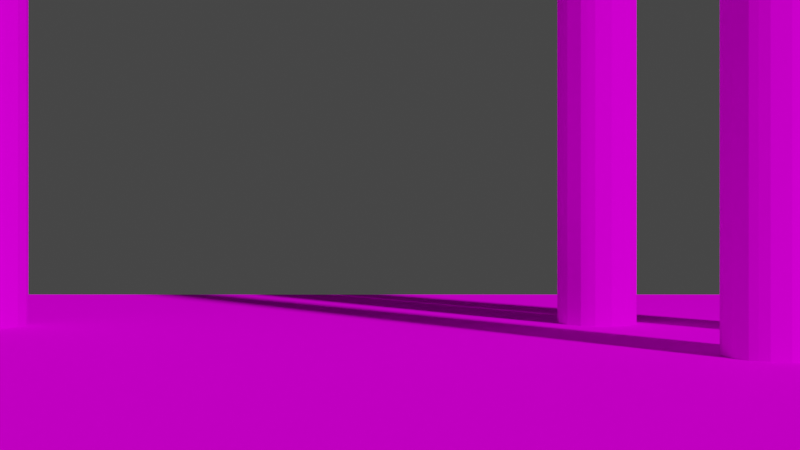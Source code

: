 # Source: SimplifiedDemonstrations1copy.blend  (saved by Blender 3.6.11; exported with 4.5.12 LTS)
import bpy
from mathutils import Matrix  # noqa: F401  (used for matrix-valued properties, if any)

bpy.ops.wm.read_factory_settings(use_empty=True)
scene = bpy.context.scene
scene.name = 'Scene'

# ---- collections
col_collection = bpy.data.collections.new('Collection'); scene.collection.children.link(col_collection)

# ---- images (referenced by path relative to the original .blend; pixels are not part of the script)
import os
ASSET_DIR = os.environ.get("B2B_ASSET_DIR", "")  # directory of the original .blend (textures are referenced by path, not embedded)
HERE = os.path.dirname(os.path.abspath(__file__))  # packed textures are extracted next to this script under _unpacked/

def load_image(name, relpath, width, height, colorspace="sRGB"):
    """Load a texture the original file referenced (path relative to the .blend, or extracted next to this script)."""
    p = next((c for c in (os.path.join(HERE, relpath), os.path.join(ASSET_DIR, relpath)) if relpath and os.path.exists(c)), "")
    if p:
        img = bpy.data.images.load(p, check_existing=True)
        img.name = name
    else:  # same state as the original file: an image datablock whose file is absent (Cycles renders it pink)
        img = bpy.data.images.new(name, width, height)
        img.source = "FILE"
        img.filepath = "//" + (relpath or name)
    img.colorspace_settings.name = colorspace
    return img
img_simplifieddemonstrations1image = load_image('SimplifiedDemonstrations1Image', 'SimplifiedDemonstrations1Image.png', 1024, 1024, 'sRGB')

# ---- materials (node trees are filled in below, after node groups)
mat_material = bpy.data.materials.new('Material')

# ---- material node trees
mat_material.use_nodes = True; mat_material.node_tree.nodes.clear()
_N = mat_material.node_tree.nodes; _L = mat_material.node_tree.links
n0 = _N.new('ShaderNodeBsdfPrincipled'); n0.name = 'Principled BSDF'; n0.location = (10, 300)
n0.distribution = 'GGX'
n0.subsurface_method = 'RANDOM_WALK_SKIN'
n0.inputs[3].default_value = 1.45
n0.inputs[13].default_value = 0.0
n0.inputs[27].default_value = (0.0, 0.0, 0.0, 1.0)
n0.inputs[28].default_value = 1.0
n1 = _N.new('ShaderNodeOutputMaterial'); n1.name = 'Material Output'; n1.location = (300, 300)
n2 = _N.new('ShaderNodeTexChecker'); n2.name = 'Checker Texture'; n2.location = (-428, 249)
n3 = _N.new('ShaderNodeTexImage'); n3.name = 'Image Texture'; n3.location = (-389, 50)
n3.image = img_simplifieddemonstrations1image
_L.new(n0.outputs[0], n1.inputs[0])
_L.new(n3.outputs[0], n0.inputs[0])
n1.is_active_output = True

# ---- world
world_world = bpy.data.worlds.new('World'); scene.world = world_world
world_world.use_nodes = True; world_world.node_tree.nodes.clear()
_N = world_world.node_tree.nodes; _L = world_world.node_tree.links
n0 = _N.new('ShaderNodeOutputWorld'); n0.name = 'World Output'; n0.location = (300, 300)
n1 = _N.new('ShaderNodeBackground'); n1.name = 'Background'; n1.location = (10, 300)
n1.inputs[0].default_value = (0.05088, 0.05088, 0.05088, 1.0)
_L.new(n1.outputs[0], n0.inputs[0])
n0.is_active_output = True
world_world.color = (0.05088, 0.05088, 0.05088)
world_world.use_sun_shadow = False
world_world.sun_shadow_jitter_overblur = 0.0

# ---- cameras
cam_regular_panoramic = bpy.data.cameras.new('regular-panoramic')
cam_regular_panoramic.sensor_fit = 'VERTICAL'
cam_regular_panoramic.lens = 59.26
cam_regular_panoramic.lens_unit = 'FOV'
cam_insect_eye_spherical_projector = bpy.data.cameras.new('insect-eye-spherical-projector')
cam_insect_eye_spherical_projector.sensor_fit = 'VERTICAL'
cam_insect_eye_spherical_projector.lens = 59.26
cam_insect_eye_spherical_projector.lens_unit = 'FOV'
cam_insect_eye_spherical_projector_ids = bpy.data.cameras.new('insect-eye-spherical-projector-ids')
cam_insect_eye_spherical_projector_ids.sensor_fit = 'VERTICAL'
cam_insect_eye_spherical_projector_ids.lens = 59.26
cam_insect_eye_spherical_projector_ids.lens_unit = 'FOV'
cam_insect_eye_fast_vector = bpy.data.cameras.new('insect-eye-fast-vector')
cam_insect_eye_fast_vector.sensor_fit = 'VERTICAL'
cam_insect_eye_fast_vector.lens = 59.26
cam_insect_eye_fast_vector.lens_unit = 'FOV'

# ---- meshes
me_cylinder_002 = bpy.data.meshes.new('Cylinder.002')
me_cylinder_002.from_pydata([(19.0, 18.63, -4.558), (19.0, 18.63, 5.123), (18.94, 18.64, -4.558), (18.94, 18.64, 5.123), (18.89, 18.66, -4.558), (18.89, 18.66, 5.123), (18.84, 18.68, -4.558), (18.84, 18.68, 5.123), (18.8, 18.71, -4.558), (18.8, 18.71, 5.123), (18.77, 18.76, -4.558), (18.77, 18.76, 5.123), (18.75, 18.8, -4.558), (18.75, 18.8, 5.123), (18.73, 18.85, -4.558), (18.73, 18.85, 5.123), (18.73, 18.91, -4.558), (18.73, 18.91, 5.123), (18.73, 18.96, -4.558), (18.73, 18.96, 5.123), (18.75, 19.01, -4.558), (18.75, 19.01, 5.123), (18.77, 19.06, -4.558), (18.77, 19.06, 5.123), (18.8, 19.1, -4.558), (18.8, 19.1, 5.123), (18.85, 19.13, -4.558), (18.85, 19.13, 5.123), (18.89, 19.16, -4.558), (18.89, 19.16, 5.123), (18.94, 19.17, -4.558), (18.94, 19.17, 5.123), (19.0, 19.18, -4.558), (19.0, 19.18, 5.123), (19.05, 19.17, -4.558), (19.05, 19.17, 5.123), (19.1, 19.16, -4.558), (19.1, 19.16, 5.123), (19.15, 19.13, -4.558), (19.15, 19.13, 5.123), (19.19, 19.1, -4.558), (19.19, 19.1, 5.123), (19.22, 19.06, -4.558), (19.22, 19.06, 5.123), (19.25, 19.01, -4.558), (19.25, 19.01, 5.123), (19.26, 18.96, -4.558), (19.26, 18.96, 5.123), (19.27, 18.91, -4.558), (19.27, 18.91, 5.123), (19.26, 18.85, -4.558), (19.26, 18.85, 5.123), (19.25, 18.8, -4.558), (19.25, 18.8, 5.123), (19.22, 18.75, -4.558), (19.22, 18.75, 5.123), (19.19, 18.71, -4.558), (19.19, 18.71, 5.123), (19.15, 18.68, -4.558), (19.15, 18.68, 5.123), (19.1, 18.66, -4.558), (19.1, 18.66, 5.123), (19.05, 18.64, -4.558), (19.05, 18.64, 5.123), (22.05, 23.03, -1.924), (10.14, 23.05, -1.924), (22.03, 11.12, -1.924), (10.12, 11.14, -1.924), (13.37, 19.41, -4.558), (13.37, 19.41, 5.123), (13.32, 19.41, -4.558), (13.32, 19.41, 5.123), (13.26, 19.43, -4.558), (13.26, 19.43, 5.123), (13.22, 19.45, -4.558), (13.22, 19.45, 5.123), (13.18, 19.49, -4.558), (13.18, 19.49, 5.123), (13.14, 19.53, -4.558), (13.14, 19.53, 5.123), (13.12, 19.57, -4.558), (13.12, 19.57, 5.123), (13.1, 19.63, -4.558), (13.1, 19.63, 5.123), (13.1, 19.68, -4.558), (13.1, 19.68, 5.123), (13.1, 19.73, -4.558), (13.1, 19.73, 5.123), (13.12, 19.78, -4.558), (13.12, 19.78, 5.123), (13.14, 19.83, -4.558), (13.14, 19.83, 5.123), (13.18, 19.87, -4.558), (13.18, 19.87, 5.123), (13.22, 19.9, -4.558), (13.22, 19.9, 5.123), (13.27, 19.93, -4.558), (13.27, 19.93, 5.123), (13.32, 19.94, -4.558), (13.32, 19.94, 5.123), (13.37, 19.95, -4.558), (13.37, 19.95, 5.123), (13.42, 19.94, -4.558), (13.42, 19.94, 5.123), (13.47, 19.93, -4.558), (13.47, 19.93, 5.123), (13.52, 19.9, -4.558), (13.52, 19.9, 5.123), (13.56, 19.87, -4.558), (13.56, 19.87, 5.123), (13.59, 19.83, -4.558), (13.59, 19.83, 5.123), (13.62, 19.78, -4.558), (13.62, 19.78, 5.123), (13.63, 19.73, -4.558), (13.63, 19.73, 5.123), (13.64, 19.68, -4.558), (13.64, 19.68, 5.123), (13.63, 19.62, -4.558), (13.63, 19.62, 5.123), (13.62, 19.57, -4.558), (13.62, 19.57, 5.123), (13.59, 19.53, -4.558), (13.59, 19.53, 5.123), (13.56, 19.49, -4.558), (13.56, 19.49, 5.123), (13.52, 19.45, -4.558), (13.52, 19.45, 5.123), (13.47, 19.43, -4.558), (13.47, 19.43, 5.123), (13.42, 19.41, -4.558), (13.42, 19.41, 5.123), (12.34, 17.69, -4.558), (12.34, 17.69, 5.123), (12.29, 17.7, -4.558), (12.29, 17.7, 5.123), (12.24, 17.71, -4.558), (12.24, 17.71, 5.123), (12.19, 17.74, -4.558), (12.19, 17.74, 5.123), (12.15, 17.77, -4.558), (12.15, 17.77, 5.123), (12.12, 17.81, -4.558), (12.12, 17.81, 5.123), (12.09, 17.86, -4.558), (12.09, 17.86, 5.123), (12.08, 17.91, -4.558), (12.08, 17.91, 5.123), (12.07, 17.96, -4.558), (12.07, 17.96, 5.123), (12.08, 18.02, -4.558), (12.08, 18.02, 5.123), (12.09, 18.07, -4.558), (12.09, 18.07, 5.123), (12.12, 18.11, -4.558), (12.12, 18.11, 5.123), (12.15, 18.16, -4.558), (12.15, 18.16, 5.123), (12.19, 18.19, -4.558), (12.19, 18.19, 5.123), (12.24, 18.21, -4.558), (12.24, 18.21, 5.123), (12.29, 18.23, -4.558), (12.29, 18.23, 5.123), (12.34, 18.23, -4.558), (12.34, 18.23, 5.123), (12.39, 18.23, -4.558), (12.39, 18.23, 5.123), (12.45, 18.21, -4.558), (12.45, 18.21, 5.123), (12.49, 18.19, -4.558), (12.49, 18.19, 5.123), (12.53, 18.16, -4.558), (12.53, 18.16, 5.123), (12.57, 18.11, -4.558), (12.57, 18.11, 5.123), (12.59, 18.07, -4.558), (12.59, 18.07, 5.123), (12.61, 18.02, -4.558), (12.61, 18.02, 5.123), (12.61, 17.96, -4.558), (12.61, 17.96, 5.123), (12.61, 17.91, -4.558), (12.61, 17.91, 5.123), (12.59, 17.86, -4.558), (12.59, 17.86, 5.123), (12.57, 17.81, -4.558), (12.57, 17.81, 5.123), (12.53, 17.77, -4.558), (12.53, 17.77, 5.123), (12.49, 17.74, -4.558), (12.49, 17.74, 5.123), (12.44, 17.71, -4.558), (12.44, 17.71, 5.123), (12.39, 17.7, -4.558), (12.39, 17.7, 5.123), (18.11, 17.66, -4.558), (18.11, 17.66, 5.123), (18.06, 17.67, -4.558), (18.06, 17.67, 5.123), (18.01, 17.68, -4.558), (18.01, 17.68, 5.123), (17.96, 17.71, -4.558), (17.96, 17.71, 5.123), (17.92, 17.74, -4.558), (17.92, 17.74, 5.123), (17.89, 17.78, -4.558), (17.89, 17.78, 5.123), (17.86, 17.83, -4.558), (17.86, 17.83, 5.123), (17.85, 17.88, -4.558), (17.85, 17.88, 5.123), (17.84, 17.93, -4.558), (17.84, 17.93, 5.123), (17.85, 17.99, -4.558), (17.85, 17.99, 5.123), (17.86, 18.04, -4.558), (17.86, 18.04, 5.123), (17.89, 18.08, -4.558), (17.89, 18.08, 5.123), (17.92, 18.13, -4.558), (17.92, 18.13, 5.123), (17.96, 18.16, -4.558), (17.96, 18.16, 5.123), (18.01, 18.18, -4.558), (18.01, 18.18, 5.123), (18.06, 18.2, -4.558), (18.06, 18.2, 5.123), (18.11, 18.2, -4.558), (18.11, 18.2, 5.123), (18.17, 18.2, -4.558), (18.17, 18.2, 5.123), (18.22, 18.18, -4.558), (18.22, 18.18, 5.123), (18.27, 18.16, -4.558), (18.27, 18.16, 5.123), (18.31, 18.12, -4.558), (18.31, 18.12, 5.123), (18.34, 18.08, -4.558), (18.34, 18.08, 5.123), (18.36, 18.04, -4.558), (18.36, 18.04, 5.123), (18.38, 17.99, -4.558), (18.38, 17.99, 5.123), (18.38, 17.93, -4.558), (18.38, 17.93, 5.123), (18.38, 17.88, -4.558), (18.38, 17.88, 5.123), (18.36, 17.83, -4.558), (18.36, 17.83, 5.123), (18.34, 17.78, -4.558), (18.34, 17.78, 5.123), (18.31, 17.74, -4.558), (18.31, 17.74, 5.123), (18.26, 17.71, -4.558), (18.26, 17.71, 5.123), (18.22, 17.68, -4.558), (18.22, 17.68, 5.123), (18.17, 17.67, -4.558), (18.17, 17.67, 5.123), (17.54, 19.62, -4.558), (17.54, 19.62, 5.123), (17.48, 19.62, -4.558), (17.48, 19.62, 5.123), (17.43, 19.64, -4.558), (17.43, 19.64, 5.123), (17.39, 19.66, -4.558), (17.39, 19.66, 5.123), (17.35, 19.7, -4.558), (17.35, 19.7, 5.123), (17.31, 19.74, -4.558), (17.31, 19.74, 5.123), (17.29, 19.78, -4.558), (17.29, 19.78, 5.123), (17.27, 19.84, -4.558), (17.27, 19.84, 5.123), (17.27, 19.89, -4.558), (17.27, 19.89, 5.123), (17.27, 19.94, -4.558), (17.27, 19.94, 5.123), (17.29, 19.99, -4.558), (17.29, 19.99, 5.123), (17.31, 20.04, -4.558), (17.31, 20.04, 5.123), (17.35, 20.08, -4.558), (17.35, 20.08, 5.123), (17.39, 20.11, -4.558), (17.39, 20.11, 5.123), (17.43, 20.14, -4.558), (17.43, 20.14, 5.123), (17.48, 20.15, -4.558), (17.48, 20.15, 5.123), (17.54, 20.16, -4.558), (17.54, 20.16, 5.123), (17.59, 20.15, -4.558), (17.59, 20.15, 5.123), (17.64, 20.14, -4.558), (17.64, 20.14, 5.123), (17.69, 20.11, -4.558), (17.69, 20.11, 5.123), (17.73, 20.08, -4.558), (17.73, 20.08, 5.123), (17.76, 20.04, -4.558), (17.76, 20.04, 5.123), (17.79, 19.99, -4.558), (17.79, 19.99, 5.123), (17.8, 19.94, -4.558), (17.8, 19.94, 5.123), (17.81, 19.89, -4.558), (17.81, 19.89, 5.123), (17.8, 19.83, -4.558), (17.8, 19.83, 5.123), (17.79, 19.78, -4.558), (17.79, 19.78, 5.123), (17.76, 19.74, -4.558), (17.76, 19.74, 5.123), (17.73, 19.7, -4.558), (17.73, 19.7, 5.123), (17.69, 19.66, -4.558), (17.69, 19.66, 5.123), (17.64, 19.64, -4.558), (17.64, 19.64, 5.123), (17.59, 19.62, -4.558), (17.59, 19.62, 5.123), (19.0, 18.63, 5.123), (18.94, 18.64, 5.123), (18.89, 18.66, 5.123), (18.84, 18.68, 5.123), (18.8, 18.71, 5.123), (18.77, 18.76, 5.123), (18.75, 18.8, 5.123), (18.73, 18.85, 5.123), (18.73, 18.91, 5.123), (18.73, 18.96, 5.123), (18.75, 19.01, 5.123), (18.77, 19.06, 5.123), (18.8, 19.1, 5.123), (18.85, 19.13, 5.123), (18.89, 19.16, 5.123), (18.94, 19.17, 5.123), (19.0, 19.18, 5.123), (19.05, 19.17, 5.123), (19.1, 19.16, 5.123), (19.15, 19.13, 5.123), (19.19, 19.1, 5.123), (19.22, 19.06, 5.123), (19.25, 19.01, 5.123), (19.26, 18.96, 5.123), (19.27, 18.91, 5.123), (19.26, 18.85, 5.123), (19.25, 18.8, 5.123), (19.22, 18.75, 5.123), (19.19, 18.71, 5.123), (19.15, 18.68, 5.123), (19.1, 18.66, 5.123), (19.05, 18.64, 5.123), (13.37, 19.41, 5.123), (13.32, 19.41, 5.123), (13.26, 19.43, 5.123), (13.22, 19.45, 5.123), (13.18, 19.49, 5.123), (13.14, 19.53, 5.123), (13.12, 19.57, 5.123), (13.1, 19.63, 5.123), (13.1, 19.68, 5.123), (13.1, 19.73, 5.123), (13.12, 19.78, 5.123), (13.14, 19.83, 5.123), (13.18, 19.87, 5.123), (13.22, 19.9, 5.123), (13.27, 19.93, 5.123), (13.32, 19.94, 5.123), (13.37, 19.95, 5.123), (13.42, 19.94, 5.123), (13.47, 19.93, 5.123), (13.52, 19.9, 5.123), (13.56, 19.87, 5.123), (13.59, 19.83, 5.123), (13.62, 19.78, 5.123), (13.63, 19.73, 5.123), (13.64, 19.68, 5.123), (13.63, 19.62, 5.123), (13.62, 19.57, 5.123), (13.59, 19.53, 5.123), (13.56, 19.49, 5.123), (13.52, 19.45, 5.123), (13.47, 19.43, 5.123), (13.42, 19.41, 5.123), (12.34, 17.69, 5.123), (12.29, 17.7, 5.123), (12.24, 17.71, 5.123), (12.19, 17.74, 5.123), (12.15, 17.77, 5.123), (12.12, 17.81, 5.123), (12.09, 17.86, 5.123), (12.08, 17.91, 5.123), (12.07, 17.96, 5.123), (12.08, 18.02, 5.123), (12.09, 18.07, 5.123), (12.12, 18.11, 5.123), (12.15, 18.16, 5.123), (12.19, 18.19, 5.123), (12.24, 18.21, 5.123), (12.29, 18.23, 5.123), (12.34, 18.23, 5.123), (12.39, 18.23, 5.123), (12.45, 18.21, 5.123), (12.49, 18.19, 5.123), (12.53, 18.16, 5.123), (12.57, 18.11, 5.123), (12.59, 18.07, 5.123), (12.61, 18.02, 5.123), (12.61, 17.96, 5.123), (12.61, 17.91, 5.123), (12.59, 17.86, 5.123), (12.57, 17.81, 5.123), (12.53, 17.77, 5.123), (12.49, 17.74, 5.123), (12.44, 17.71, 5.123), (12.39, 17.7, 5.123), (18.11, 17.66, 5.123), (18.06, 17.67, 5.123), (18.01, 17.68, 5.123), (17.96, 17.71, 5.123), (17.92, 17.74, 5.123), (17.89, 17.78, 5.123), (17.86, 17.83, 5.123), (17.85, 17.88, 5.123), (17.84, 17.93, 5.123), (17.85, 17.99, 5.123), (17.86, 18.04, 5.123), (17.89, 18.08, 5.123), (17.92, 18.13, 5.123), (17.96, 18.16, 5.123), (18.01, 18.18, 5.123), (18.06, 18.2, 5.123), (18.11, 18.2, 5.123), (18.17, 18.2, 5.123), (18.22, 18.18, 5.123), (18.27, 18.16, 5.123), (18.31, 18.12, 5.123), (18.34, 18.08, 5.123), (18.36, 18.04, 5.123), (18.38, 17.99, 5.123), (18.38, 17.93, 5.123), (18.38, 17.88, 5.123), (18.36, 17.83, 5.123), (18.34, 17.78, 5.123), (18.31, 17.74, 5.123), (18.26, 17.71, 5.123), (18.22, 17.68, 5.123), (18.17, 17.67, 5.123), (17.54, 19.62, 5.123), (17.48, 19.62, 5.123), (17.43, 19.64, 5.123), (17.39, 19.66, 5.123), (17.35, 19.7, 5.123), (17.31, 19.74, 5.123), (17.29, 19.78, 5.123), (17.27, 19.84, 5.123), (17.27, 19.89, 5.123), (17.27, 19.94, 5.123), (17.29, 19.99, 5.123), (17.31, 20.04, 5.123), (17.35, 20.08, 5.123), (17.39, 20.11, 5.123), (17.43, 20.14, 5.123), (17.48, 20.15, 5.123), (17.54, 20.16, 5.123), (17.59, 20.15, 5.123), (17.64, 20.14, 5.123), (17.69, 20.11, 5.123), (17.73, 20.08, 5.123), (17.76, 20.04, 5.123), (17.79, 19.99, 5.123), (17.8, 19.94, 5.123), (17.81, 19.89, 5.123), (17.8, 19.83, 5.123), (17.79, 19.78, 5.123), (17.76, 19.74, 5.123), (17.73, 19.7, 5.123), (17.69, 19.66, 5.123), (17.64, 19.64, 5.123), (17.59, 19.62, 5.123), (15.01, 17.74, -0.7056), (16.06, 10.81, -2.792), (16.06, 10.81, 0.324), (16.36, 10.78, -2.792), (16.36, 10.78, 0.324), (16.65, 10.69, -2.792), (16.65, 10.69, 0.324), (16.92, 10.55, -2.792), (16.92, 10.55, 0.324), (17.16, 10.35, -2.792), (17.16, 10.35, 0.324), (17.35, 10.12, -2.792), (17.35, 10.12, 0.324), (17.5, 9.846, -2.792), (17.5, 9.846, 0.324), (17.59, 9.554, -2.792), (17.59, 9.554, 0.324), (17.62, 9.25, -2.792), (17.62, 9.25, 0.324), (17.59, 8.946, -2.792), (17.59, 8.946, 0.324), (17.5, 8.654, -2.792), (17.5, 8.654, 0.324), (17.35, 8.384, -2.792), (17.35, 8.384, 0.324), (17.16, 8.148, -2.792), (17.16, 8.148, 0.324), (16.92, 7.955, -2.792), (16.92, 7.955, 0.324), (16.65, 7.811, -2.792), (16.65, 7.811, 0.324), (16.36, 7.722, -2.792), (16.36, 7.722, 0.324), (16.06, 7.692, -2.792), (16.06, 7.692, 0.324), (15.75, 7.722, -2.792), (15.75, 7.722, 0.324), (15.46, 7.811, -2.792), (15.46, 7.811, 0.324), (15.19, 7.955, -2.792), (15.19, 7.955, 0.324), (14.96, 8.148, -2.792), (14.96, 8.148, 0.324), (14.76, 8.384, -2.792), (14.76, 8.384, 0.324), (14.62, 8.654, -2.792), (14.62, 8.654, 0.324), (14.53, 8.946, -2.792), (14.53, 8.946, 0.324), (14.5, 9.25, -2.792), (14.5, 9.25, 0.324), (14.53, 9.554, -2.792), (14.53, 9.554, 0.324), (14.62, 9.846, -2.792), (14.62, 9.846, 0.324), (14.76, 10.12, -2.792), (14.76, 10.12, 0.324), (14.96, 10.35, -2.792), (14.96, 10.35, 0.324), (15.19, 10.55, -2.792), (15.19, 10.55, 0.324), (15.46, 10.69, -2.792), (15.46, 10.69, 0.324), (15.75, 10.78, -2.792), (15.75, 10.78, 0.324)], [], [(0, 1, 3, 2), (2, 3, 5, 4), (4, 5, 7, 6), (6, 7, 9, 8), (8, 9, 11, 10), (10, 11, 13, 12), (12, 13, 15, 14), (14, 15, 17, 16), (16, 17, 19, 18), (18, 19, 21, 20), (20, 21, 23, 22), (22, 23, 25, 24), (24, 25, 27, 26), (26, 27, 29, 28), (28, 29, 31, 30), (30, 31, 33, 32), (32, 33, 35, 34), (34, 35, 37, 36), (36, 37, 39, 38), (38, 39, 41, 40), (40, 41, 43, 42), (42, 43, 45, 44), (44, 45, 47, 46), (46, 47, 49, 48), (48, 49, 51, 50), (50, 51, 53, 52), (52, 53, 55, 54), (54, 55, 57, 56), (56, 57, 59, 58), (58, 59, 61, 60), (60, 61, 63, 62), (62, 63, 1, 0), (0, 2, 4, 6, 8, 10, 12, 14, 16, 18, 20, 22, 24, 26, 28, 30, 32, 34, 36, 38, 40, 42, 44, 46, 48, 50, 52, 54, 56, 58, 60, 62), (64, 65, 67, 66), (68, 69, 71, 70), (70, 71, 73, 72), (72, 73, 75, 74), (74, 75, 77, 76), (76, 77, 79, 78), (78, 79, 81, 80), (80, 81, 83, 82), (82, 83, 85, 84), (84, 85, 87, 86), (86, 87, 89, 88), (88, 89, 91, 90), (90, 91, 93, 92), (92, 93, 95, 94), (94, 95, 97, 96), (96, 97, 99, 98), (98, 99, 101, 100), (100, 101, 103, 102), (102, 103, 105, 104), (104, 105, 107, 106), (106, 107, 109, 108), (108, 109, 111, 110), (110, 111, 113, 112), (112, 113, 115, 114), (114, 115, 117, 116), (116, 117, 119, 118), (118, 119, 121, 120), (120, 121, 123, 122), (122, 123, 125, 124), (124, 125, 127, 126), (126, 127, 129, 128), (128, 129, 131, 130), (130, 131, 69, 68), (68, 70, 72, 74, 76, 78, 80, 82, 84, 86, 88, 90, 92, 94, 96, 98, 100, 102, 104, 106, 108, 110, 112, 114, 116, 118, 120, 122, 124, 126, 128, 130), (132, 133, 135, 134), (134, 135, 137, 136), (136, 137, 139, 138), (138, 139, 141, 140), (140, 141, 143, 142), (142, 143, 145, 144), (144, 145, 147, 146), (146, 147, 149, 148), (148, 149, 151, 150), (150, 151, 153, 152), (152, 153, 155, 154), (154, 155, 157, 156), (156, 157, 159, 158), (158, 159, 161, 160), (160, 161, 163, 162), (162, 163, 165, 164), (164, 165, 167, 166), (166, 167, 169, 168), (168, 169, 171, 170), (170, 171, 173, 172), (172, 173, 175, 174), (174, 175, 177, 176), (176, 177, 179, 178), (178, 179, 181, 180), (180, 181, 183, 182), (182, 183, 185, 184), (184, 185, 187, 186), (186, 187, 189, 188), (188, 189, 191, 190), (190, 191, 193, 192), (192, 193, 195, 194), (194, 195, 133, 132), (132, 134, 136, 138, 140, 142, 144, 146, 148, 150, 152, 154, 156, 158, 160, 162, 164, 166, 168, 170, 172, 174, 176, 178, 180, 182, 184, 186, 188, 190, 192, 194), (196, 197, 199, 198), (198, 199, 201, 200), (200, 201, 203, 202), (202, 203, 205, 204), (204, 205, 207, 206), (206, 207, 209, 208), (208, 209, 211, 210), (210, 211, 213, 212), (212, 213, 215, 214), (214, 215, 217, 216), (216, 217, 219, 218), (218, 219, 221, 220), (220, 221, 223, 222), (222, 223, 225, 224), (224, 225, 227, 226), (226, 227, 229, 228), (228, 229, 231, 230), (230, 231, 233, 232), (232, 233, 235, 234), (234, 235, 237, 236), (236, 237, 239, 238), (238, 239, 241, 240), (240, 241, 243, 242), (242, 243, 245, 244), (244, 245, 247, 246), (246, 247, 249, 248), (248, 249, 251, 250), (250, 251, 253, 252), (252, 253, 255, 254), (254, 255, 257, 256), (256, 257, 259, 258), (258, 259, 197, 196), (196, 198, 200, 202, 204, 206, 208, 210, 212, 214, 216, 218, 220, 222, 224, 226, 228, 230, 232, 234, 236, 238, 240, 242, 244, 246, 248, 250, 252, 254, 256, 258), (260, 261, 263, 262), (262, 263, 265, 264), (264, 265, 267, 266), (266, 267, 269, 268), (268, 269, 271, 270), (270, 271, 273, 272), (272, 273, 275, 274), (274, 275, 277, 276), (276, 277, 279, 278), (278, 279, 281, 280), (280, 281, 283, 282), (282, 283, 285, 284), (284, 285, 287, 286), (286, 287, 289, 288), (288, 289, 291, 290), (290, 291, 293, 292), (292, 293, 295, 294), (294, 295, 297, 296), (296, 297, 299, 298), (298, 299, 301, 300), (300, 301, 303, 302), (302, 303, 305, 304), (304, 305, 307, 306), (306, 307, 309, 308), (308, 309, 311, 310), (310, 311, 313, 312), (312, 313, 315, 314), (314, 315, 317, 316), (316, 317, 319, 318), (318, 319, 321, 320), (320, 321, 323, 322), (322, 323, 261, 260), (260, 262, 264, 266, 268, 270, 272, 274, 276, 278, 280, 282, 284, 286, 288, 290, 292, 294, 296, 298, 300, 302, 304, 306, 308, 310, 312, 314, 316, 318, 320, 322), (325, 324, 355, 354, 353, 352, 351, 350, 349, 348, 347, 346, 345, 344, 343, 342, 341, 340, 339, 338, 337, 336, 335, 334, 333, 332, 331, 330, 329, 328, 327, 326), (357, 356, 387, 386, 385, 384, 383, 382, 381, 380, 379, 378, 377, 376, 375, 374, 373, 372, 371, 370, 369, 368, 367, 366, 365, 364, 363, 362, 361, 360, 359, 358), (389, 388, 419, 418, 417, 416, 415, 414, 413, 412, 411, 410, 409, 408, 407, 406, 405, 404, 403, 402, 401, 400, 399, 398, 397, 396, 395, 394, 393, 392, 391, 390), (421, 420, 451, 450, 449, 448, 447, 446, 445, 444, 443, 442, 441, 440, 439, 438, 437, 436, 435, 434, 433, 432, 431, 430, 429, 428, 427, 426, 425, 424, 423, 422), (453, 452, 483, 482, 481, 480, 479, 478, 477, 476, 475, 474, 473, 472, 471, 470, 469, 468, 467, 466, 465, 464, 463, 462, 461, 460, 459, 458, 457, 456, 455, 454), (485, 486, 488, 487), (487, 488, 490, 489), (489, 490, 492, 491), (491, 492, 494, 493), (493, 494, 496, 495), (495, 496, 498, 497), (497, 498, 500, 499), (499, 500, 502, 501), (501, 502, 504, 503), (503, 504, 506, 505), (505, 506, 508, 507), (507, 508, 510, 509), (509, 510, 512, 511), (511, 512, 514, 513), (513, 514, 516, 515), (515, 516, 518, 517), (517, 518, 520, 519), (519, 520, 522, 521), (521, 522, 524, 523), (523, 524, 526, 525), (525, 526, 528, 527), (527, 528, 530, 529), (529, 530, 532, 531), (531, 532, 534, 533), (533, 534, 536, 535), (535, 536, 538, 537), (537, 538, 540, 539), (539, 540, 542, 541), (541, 542, 544, 543), (543, 544, 546, 545), (488, 486, 548, 546, 544, 542, 540, 538, 536, 534, 532, 530, 528, 526, 524, 522, 520, 518, 516, 514, 512, 510, 508, 506, 504, 502, 500, 498, 496, 494, 492, 490), (545, 546, 548, 547), (547, 548, 486, 485), (485, 487, 489, 491, 493, 495, 497, 499, 501, 503, 505, 507, 509, 511, 513, 515, 517, 519, 521, 523, 525, 527, 529, 531, 533, 535, 537, 539, 541, 543, 545, 547)])
_uv = me_cylinder_002.uv_layers.new(name='UVMap')
_uv.uv.foreach_set('vector', [0.3583, 0.3404, 0.3583, 0.6425, 0.3478, 0.6425, 0.3478, 0.3404, 0.3478, 0.3404, 0.3478, 0.6425, 0.3378, 0.6425, 0.3378, 0.3404, 0.3378, 0.3404, 0.3378, 0.6425, 0.3289, 0.6425, 0.3289, 0.3404, 0.3289, 0.3404, 0.3289, 0.6425, 0.3213, 0.6425, 0.3213, 0.3404, 0.3185, 0.01277, 0.3185, 0.3148, 0.3109, 0.3148, 0.3109, 0.01277, 0.3109, 0.01277, 0.3109, 0.3148, 0.302, 0.3148, 0.302, 0.01277, 0.302, 0.01277, 0.302, 0.3148, 0.292, 0.3148, 0.292, 0.01277, 0.292, 0.01277, 0.292, 0.3148, 0.2815, 0.3148, 0.2815, 0.01277, 0.2815, 0.01277, 0.2815, 0.3148, 0.2707, 0.3148, 0.2707, 0.01277, 0.2707, 0.01277, 0.2707, 0.3148, 0.2602, 0.3148, 0.2602, 0.01277, 0.2602, 0.01277, 0.2602, 0.3148, 0.2502, 0.3148, 0.2502, 0.01277, 0.2502, 0.01277, 0.2502, 0.3148, 0.2413, 0.3148, 0.2413, 0.01277, 0.2413, 0.01277, 0.2413, 0.3148, 0.2336, 0.3148, 0.2336, 0.01277, 0.5014, 0.3404, 0.5014, 0.6425, 0.4924, 0.6425, 0.4924, 0.3404, 0.4924, 0.3404, 0.4924, 0.6425, 0.4825, 0.6425, 0.4825, 0.3404, 0.4825, 0.3404, 0.4825, 0.6425, 0.4719, 0.6425, 0.4719, 0.3404, 0.4719, 0.3404, 0.4719, 0.6425, 0.4611, 0.6425, 0.4611, 0.3404, 0.4611, 0.3404, 0.4611, 0.6425, 0.4506, 0.6425, 0.4506, 0.3404, 0.4506, 0.3404, 0.4506, 0.6425, 0.4406, 0.6425, 0.4406, 0.3404, 0.4406, 0.3404, 0.4406, 0.6425, 0.4317, 0.6425, 0.4317, 0.3404, 0.4317, 0.3404, 0.4317, 0.6425, 0.4241, 0.6425, 0.4241, 0.3404, 0.9355, 0.01277, 0.9355, 0.3148, 0.9266, 0.3148, 0.9266, 0.01277, 0.9266, 0.01277, 0.9266, 0.3148, 0.9166, 0.3148, 0.9166, 0.01277, 0.9166, 0.01277, 0.9166, 0.3148, 0.9061, 0.3148, 0.9061, 0.01277, 0.9061, 0.01277, 0.9061, 0.3148, 0.8953, 0.3148, 0.8953, 0.01277, 0.8953, 0.01277, 0.8953, 0.3148, 0.8847, 0.3148, 0.8847, 0.01277, 0.8847, 0.01277, 0.8847, 0.3148, 0.8748, 0.3148, 0.8748, 0.01277, 0.8748, 0.01277, 0.8748, 0.3148, 0.8658, 0.3148, 0.8658, 0.01277, 0.3985, 0.3404, 0.3985, 0.6425, 0.3896, 0.6425, 0.3896, 0.3404, 0.3896, 0.3404, 0.3896, 0.6425, 0.3796, 0.6425, 0.3796, 0.3404, 0.3796, 0.3404, 0.3796, 0.6425, 0.3691, 0.6425, 0.3691, 0.3404, 0.3691, 0.3404, 0.3691, 0.6425, 0.3583, 0.6425, 0.3583, 0.3404, 0.4734, 0.8521, 0.4755, 0.8415, 0.4796, 0.8316, 0.4856, 0.8226, 0.4932, 0.815, 0.5022, 0.8091, 0.5121, 0.8049, 0.5227, 0.8028, 0.5334, 0.8028, 0.544, 0.8049, 0.5539, 0.8091, 0.5629, 0.815, 0.5705, 0.8226, 0.5765, 0.8316, 0.5806, 0.8415, 0.5827, 0.8521, 0.5827, 0.8629, 0.5806, 0.8734, 0.5765, 0.8834, 0.5705, 0.8923, 0.5629, 0.8999, 0.5539, 0.9059, 0.544, 0.91, 0.5334, 0.9121, 0.5227, 0.9121, 0.5121, 0.91, 0.5022, 0.9059, 0.4932, 0.8999, 0.4856, 0.8923, 0.4796, 0.8834, 0.4755, 0.8734, 0.4734, 0.8629, 0.313, 0.7778, 0.2032, 0.7778, 0.2032, 0.668, 0.313, 0.668, 0.1527, 0.3404, 0.1527, 0.6425, 0.1421, 0.6425, 0.1421, 0.3404, 0.1421, 0.3404, 0.1421, 0.6425, 0.1322, 0.6425, 0.1322, 0.3404, 0.1322, 0.3404, 0.1322, 0.6425, 0.1232, 0.6425, 0.1232, 0.3404, 0.1232, 0.3404, 0.1232, 0.6425, 0.1156, 0.6425, 0.1156, 0.3404, 0.2081, 0.01277, 0.2081, 0.3148, 0.2005, 0.3148, 0.2005, 0.01277, 0.2005, 0.01277, 0.2005, 0.3148, 0.1915, 0.3148, 0.1915, 0.01277, 0.1915, 0.01277, 0.1915, 0.3148, 0.1816, 0.3148, 0.1816, 0.01277, 0.1816, 0.01277, 0.1816, 0.3148, 0.171, 0.3148, 0.171, 0.01277, 0.171, 0.01277, 0.171, 0.3148, 0.1603, 0.3148, 0.1603, 0.01277, 0.1603, 0.01277, 0.1603, 0.3148, 0.1497, 0.3148, 0.1497, 0.01277, 0.1497, 0.01277, 0.1497, 0.3148, 0.1398, 0.3148, 0.1398, 0.01277, 0.1398, 0.01277, 0.1398, 0.3148, 0.1308, 0.3148, 0.1308, 0.01277, 0.1308, 0.01277, 0.1308, 0.3148, 0.1232, 0.3148, 0.1232, 0.01277, 0.2957, 0.3404, 0.2957, 0.6425, 0.2868, 0.6425, 0.2868, 0.3404, 0.2868, 0.3404, 0.2868, 0.6425, 0.2768, 0.6425, 0.2768, 0.3404, 0.2768, 0.3404, 0.2768, 0.6425, 0.2663, 0.6425, 0.2663, 0.3404, 0.2663, 0.3404, 0.2663, 0.6425, 0.2555, 0.6425, 0.2555, 0.3404, 0.2555, 0.3404, 0.2555, 0.6425, 0.2449, 0.6425, 0.2449, 0.3404, 0.2449, 0.3404, 0.2449, 0.6425, 0.235, 0.6425, 0.235, 0.3404, 0.235, 0.3404, 0.235, 0.6425, 0.226, 0.6425, 0.226, 0.3404, 0.226, 0.3404, 0.226, 0.6425, 0.2184, 0.6425, 0.2184, 0.3404, 0.9051, 0.3404, 0.9051, 0.6425, 0.8961, 0.6425, 0.8961, 0.3404, 0.8961, 0.3404, 0.8961, 0.6425, 0.8862, 0.6425, 0.8862, 0.3404, 0.8862, 0.3404, 0.8862, 0.6425, 0.8756, 0.6425, 0.8756, 0.3404, 0.8756, 0.3404, 0.8756, 0.6425, 0.8648, 0.6425, 0.8648, 0.3404, 0.8648, 0.3404, 0.8648, 0.6425, 0.8543, 0.6425, 0.8543, 0.3404, 0.8543, 0.3404, 0.8543, 0.6425, 0.8443, 0.6425, 0.8443, 0.3404, 0.8443, 0.3404, 0.8443, 0.6425, 0.8354, 0.6425, 0.8354, 0.3404, 0.1929, 0.3404, 0.1929, 0.6425, 0.1839, 0.6425, 0.1839, 0.3404, 0.1839, 0.3404, 0.1839, 0.6425, 0.174, 0.6425, 0.174, 0.3404, 0.174, 0.3404, 0.174, 0.6425, 0.1634, 0.6425, 0.1634, 0.3404, 0.1634, 0.3404, 0.1634, 0.6425, 0.1527, 0.6425, 0.1527, 0.3404, 0.7431, 0.7173, 0.7452, 0.7067, 0.7493, 0.6968, 0.7553, 0.6878, 0.7629, 0.6802, 0.7719, 0.6742, 0.7818, 0.6701, 0.7924, 0.668, 0.8031, 0.668, 0.8137, 0.6701, 0.8236, 0.6742, 0.8326, 0.6802, 0.8402, 0.6878, 0.8462, 0.6968, 0.8503, 0.7067, 0.8524, 0.7173, 0.8524, 0.728, 0.8503, 0.7386, 0.8462, 0.7485, 0.8402, 0.7575, 0.8326, 0.7651, 0.8236, 0.7711, 0.8137, 0.7752, 0.8031, 0.7773, 0.7924, 0.7773, 0.7818, 0.7752, 0.7719, 0.7711, 0.7629, 0.7651, 0.7553, 0.7575, 0.7493, 0.7485, 0.7452, 0.7386, 0.7431, 0.728, 0.602, 0.01277, 0.602, 0.3148, 0.5915, 0.3148, 0.5915, 0.01277, 0.5915, 0.01277, 0.5915, 0.3148, 0.5815, 0.3148, 0.5815, 0.01277, 0.5815, 0.01277, 0.5815, 0.3148, 0.5726, 0.3148, 0.5726, 0.01277, 0.5726, 0.01277, 0.5726, 0.3148, 0.565, 0.3148, 0.565, 0.01277, 0.09767, 0.01277, 0.09767, 0.3148, 0.09006, 0.3148, 0.09006, 0.01277, 0.09006, 0.01277, 0.09006, 0.3148, 0.08111, 0.3148, 0.08111, 0.01277, 0.08111, 0.01277, 0.08111, 0.3148, 0.07116, 0.3148, 0.07116, 0.01277, 0.07116, 0.01277, 0.07116, 0.3148, 0.0606, 0.3148, 0.0606, 0.01277, 0.0606, 0.01277, 0.0606, 0.3148, 0.04984, 0.3148, 0.04984, 0.01277, 0.04984, 0.01277, 0.04984, 0.3148, 0.03928, 0.3148, 0.03928, 0.01277, 0.03928, 0.01277, 0.03928, 0.3148, 0.02933, 0.3148, 0.02933, 0.01277, 0.02933, 0.01277, 0.02933, 0.3148, 0.02038, 0.3148, 0.02038, 0.01277, 0.02038, 0.01277, 0.02038, 0.3148, 0.01277, 0.3148, 0.01277, 0.01277, 0.09006, 0.3404, 0.09006, 0.6425, 0.08111, 0.6425, 0.08111, 0.3404, 0.08111, 0.3404, 0.08111, 0.6425, 0.07116, 0.6425, 0.07116, 0.3404, 0.07116, 0.3404, 0.07116, 0.6425, 0.0606, 0.6425, 0.0606, 0.3404, 0.0606, 0.3404, 0.0606, 0.6425, 0.04984, 0.6425, 0.04984, 0.3404, 0.04984, 0.3404, 0.04984, 0.6425, 0.03928, 0.6425, 0.03928, 0.3404, 0.03928, 0.3404, 0.03928, 0.6425, 0.02933, 0.6425, 0.02933, 0.3404, 0.02933, 0.3404, 0.02933, 0.6425, 0.02038, 0.6425, 0.02038, 0.3404, 0.02038, 0.3404, 0.02038, 0.6425, 0.01277, 0.6425, 0.01277, 0.3404, 0.8403, 0.01277, 0.8403, 0.3148, 0.8313, 0.3148, 0.8313, 0.01277, 0.8313, 0.01277, 0.8313, 0.3148, 0.8214, 0.3148, 0.8214, 0.01277, 0.8214, 0.01277, 0.8214, 0.3148, 0.8108, 0.3148, 0.8108, 0.01277, 0.8108, 0.01277, 0.8108, 0.3148, 0.8001, 0.3148, 0.8001, 0.01277, 0.8001, 0.01277, 0.8001, 0.3148, 0.7895, 0.3148, 0.7895, 0.01277, 0.7895, 0.01277, 0.7895, 0.3148, 0.7796, 0.3148, 0.7796, 0.01277, 0.7796, 0.01277, 0.7796, 0.3148, 0.7706, 0.3148, 0.7706, 0.01277, 0.6423, 0.01277, 0.6423, 0.3148, 0.6333, 0.3148, 0.6333, 0.01277, 0.6333, 0.01277, 0.6333, 0.3148, 0.6234, 0.3148, 0.6234, 0.01277, 0.6234, 0.01277, 0.6234, 0.3148, 0.6128, 0.3148, 0.6128, 0.01277, 0.6128, 0.01277, 0.6128, 0.3148, 0.602, 0.3148, 0.602, 0.01277, 0.4734, 0.7173, 0.4755, 0.7067, 0.4796, 0.6968, 0.4856, 0.6878, 0.4932, 0.6802, 0.5022, 0.6742, 0.5121, 0.6701, 0.5227, 0.668, 0.5334, 0.668, 0.544, 0.6701, 0.5539, 0.6742, 0.5629, 0.6802, 0.5705, 0.6878, 0.5765, 0.6968, 0.5806, 0.7067, 0.5827, 0.7173, 0.5827, 0.728, 0.5806, 0.7386, 0.5765, 0.7485, 0.5705, 0.7575, 0.5629, 0.7651, 0.5539, 0.7711, 0.544, 0.7752, 0.5334, 0.7773, 0.5227, 0.7773, 0.5121, 0.7752, 0.5022, 0.7711, 0.4932, 0.7651, 0.4856, 0.7575, 0.4796, 0.7485, 0.4755, 0.7386, 0.4734, 0.728, 0.564, 0.3404, 0.564, 0.6425, 0.5534, 0.6425, 0.5534, 0.3404, 0.5534, 0.3404, 0.5534, 0.6425, 0.5435, 0.6425, 0.5435, 0.3404, 0.5435, 0.3404, 0.5435, 0.6425, 0.5345, 0.6425, 0.5345, 0.3404, 0.5345, 0.3404, 0.5345, 0.6425, 0.5269, 0.6425, 0.5269, 0.3404, 0.429, 0.01277, 0.429, 0.3148, 0.4214, 0.3148, 0.4214, 0.01277, 0.4214, 0.01277, 0.4214, 0.3148, 0.4124, 0.3148, 0.4124, 0.01277, 0.4124, 0.01277, 0.4124, 0.3148, 0.4025, 0.3148, 0.4025, 0.01277, 0.4025, 0.01277, 0.4025, 0.3148, 0.3919, 0.3148, 0.3919, 0.01277, 0.3919, 0.01277, 0.3919, 0.3148, 0.3812, 0.3148, 0.3812, 0.01277, 0.3812, 0.01277, 0.3812, 0.3148, 0.3706, 0.3148, 0.3706, 0.01277, 0.3706, 0.01277, 0.3706, 0.3148, 0.3607, 0.3148, 0.3607, 0.01277, 0.3607, 0.01277, 0.3607, 0.3148, 0.3517, 0.3148, 0.3517, 0.01277, 0.3517, 0.01277, 0.3517, 0.3148, 0.3441, 0.3148, 0.3441, 0.01277, 0.707, 0.3404, 0.707, 0.6425, 0.6981, 0.6425, 0.6981, 0.3404, 0.6981, 0.3404, 0.6981, 0.6425, 0.6881, 0.6425, 0.6881, 0.3404, 0.6881, 0.3404, 0.6881, 0.6425, 0.6776, 0.6425, 0.6776, 0.3404, 0.6776, 0.3404, 0.6776, 0.6425, 0.6668, 0.6425, 0.6668, 0.3404, 0.6668, 0.3404, 0.6668, 0.6425, 0.6562, 0.6425, 0.6562, 0.3404, 0.6562, 0.3404, 0.6562, 0.6425, 0.6463, 0.6425, 0.6463, 0.3404, 0.6463, 0.3404, 0.6463, 0.6425, 0.6373, 0.6425, 0.6373, 0.3404, 0.6373, 0.3404, 0.6373, 0.6425, 0.6297, 0.6425, 0.6297, 0.3404, 0.08244, 0.668, 0.08244, 0.9701, 0.07349, 0.9701, 0.07349, 0.668, 0.07349, 0.668, 0.07349, 0.9701, 0.06355, 0.9701, 0.06355, 0.668, 0.06355, 0.668, 0.06355, 0.9701, 0.05299, 0.9701, 0.05299, 0.668, 0.05299, 0.668, 0.05299, 0.9701, 0.04223, 0.9701, 0.04223, 0.668, 0.04223, 0.668, 0.04223, 0.9701, 0.03167, 0.9701, 0.03167, 0.668, 0.03167, 0.668, 0.03167, 0.9701, 0.02172, 0.9701, 0.02172, 0.668, 0.02172, 0.668, 0.02172, 0.9701, 0.01277, 0.9701, 0.01277, 0.668, 0.6042, 0.3404, 0.6042, 0.6425, 0.5952, 0.6425, 0.5952, 0.3404, 0.5952, 0.3404, 0.5952, 0.6425, 0.5853, 0.6425, 0.5853, 0.3404, 0.5853, 0.3404, 0.5853, 0.6425, 0.5747, 0.6425, 0.5747, 0.3404, 0.5747, 0.3404, 0.5747, 0.6425, 0.564, 0.6425, 0.564, 0.3404, 0.7431, 0.8521, 0.7452, 0.8415, 0.7493, 0.8316, 0.7553, 0.8226, 0.7629, 0.815, 0.7719, 0.8091, 0.7818, 0.8049, 0.7924, 0.8028, 0.8031, 0.8028, 0.8137, 0.8049, 0.8236, 0.8091, 0.8326, 0.815, 0.8402, 0.8226, 0.8462, 0.8316, 0.8503, 0.8415, 0.8524, 0.8521, 0.8524, 0.8629, 0.8503, 0.8734, 0.8462, 0.8834, 0.8402, 0.8923, 0.8326, 0.8999, 0.8236, 0.9059, 0.8137, 0.91, 0.8031, 0.9121, 0.7924, 0.9121, 0.7818, 0.91, 0.7719, 0.9059, 0.7629, 0.8999, 0.7553, 0.8923, 0.7493, 0.8834, 0.7452, 0.8734, 0.7431, 0.8629, 0.7049, 0.01277, 0.7049, 0.3148, 0.6943, 0.3148, 0.6943, 0.01277, 0.6943, 0.01277, 0.6943, 0.3148, 0.6844, 0.3148, 0.6844, 0.01277, 0.6844, 0.01277, 0.6844, 0.3148, 0.6754, 0.3148, 0.6754, 0.01277, 0.6754, 0.01277, 0.6754, 0.3148, 0.6678, 0.3148, 0.6678, 0.01277, 0.5394, 0.01277, 0.5394, 0.3148, 0.5318, 0.3148, 0.5318, 0.01277, 0.5318, 0.01277, 0.5318, 0.3148, 0.5229, 0.3148, 0.5229, 0.01277, 0.5229, 0.01277, 0.5229, 0.3148, 0.5129, 0.3148, 0.5129, 0.01277, 0.5129, 0.01277, 0.5129, 0.3148, 0.5024, 0.3148, 0.5024, 0.01277, 0.5024, 0.01277, 0.5024, 0.3148, 0.4916, 0.3148, 0.4916, 0.01277, 0.4916, 0.01277, 0.4916, 0.3148, 0.481, 0.3148, 0.481, 0.01277, 0.481, 0.01277, 0.481, 0.3148, 0.4711, 0.3148, 0.4711, 0.01277, 0.4711, 0.01277, 0.4711, 0.3148, 0.4621, 0.3148, 0.4621, 0.01277, 0.4621, 0.01277, 0.4621, 0.3148, 0.4545, 0.3148, 0.4545, 0.01277, 0.8098, 0.3404, 0.8098, 0.6425, 0.8009, 0.6425, 0.8009, 0.3404, 0.8009, 0.3404, 0.8009, 0.6425, 0.791, 0.6425, 0.791, 0.3404, 0.791, 0.3404, 0.791, 0.6425, 0.7804, 0.6425, 0.7804, 0.3404, 0.7804, 0.3404, 0.7804, 0.6425, 0.7696, 0.6425, 0.7696, 0.3404, 0.7696, 0.3404, 0.7696, 0.6425, 0.7591, 0.6425, 0.7591, 0.3404, 0.7591, 0.3404, 0.7591, 0.6425, 0.7491, 0.6425, 0.7491, 0.3404, 0.7491, 0.3404, 0.7491, 0.6425, 0.7402, 0.6425, 0.7402, 0.3404, 0.7402, 0.3404, 0.7402, 0.6425, 0.7326, 0.6425, 0.7326, 0.3404, 0.1777, 0.668, 0.1777, 0.9701, 0.1687, 0.9701, 0.1687, 0.668, 0.1687, 0.668, 0.1687, 0.9701, 0.1588, 0.9701, 0.1588, 0.668, 0.1588, 0.668, 0.1588, 0.9701, 0.1482, 0.9701, 0.1482, 0.668, 0.1482, 0.668, 0.1482, 0.9701, 0.1374, 0.9701, 0.1374, 0.668, 0.1374, 0.668, 0.1374, 0.9701, 0.1269, 0.9701, 0.1269, 0.668, 0.1269, 0.668, 0.1269, 0.9701, 0.1169, 0.9701, 0.1169, 0.668, 0.1169, 0.668, 0.1169, 0.9701, 0.108, 0.9701, 0.108, 0.668, 0.7451, 0.01277, 0.7451, 0.3148, 0.7361, 0.3148, 0.7361, 0.01277, 0.7361, 0.01277, 0.7361, 0.3148, 0.7262, 0.3148, 0.7262, 0.01277, 0.7262, 0.01277, 0.7262, 0.3148, 0.7156, 0.3148, 0.7156, 0.01277, 0.7156, 0.01277, 0.7156, 0.3148, 0.7049, 0.3148, 0.7049, 0.01277, 0.8779, 0.7173, 0.88, 0.7067, 0.8842, 0.6968, 0.8901, 0.6878, 0.8977, 0.6802, 0.9067, 0.6742, 0.9166, 0.6701, 0.9272, 0.668, 0.938, 0.668, 0.9485, 0.6701, 0.9585, 0.6742, 0.9674, 0.6802, 0.975, 0.6878, 0.981, 0.6968, 0.9851, 0.7067, 0.9872, 0.7173, 0.9872, 0.728, 0.9851, 0.7386, 0.981, 0.7485, 0.975, 0.7575, 0.9674, 0.7651, 0.9585, 0.7711, 0.9485, 0.7752, 0.938, 0.7773, 0.9272, 0.7773, 0.9166, 0.7752, 0.9067, 0.7711, 0.8977, 0.7651, 0.8901, 0.7575, 0.8842, 0.7485, 0.88, 0.7386, 0.8779, 0.728, 0.3386, 0.8629, 0.3386, 0.8521, 0.3407, 0.8415, 0.3448, 0.8316, 0.3508, 0.8226, 0.3584, 0.815, 0.3673, 0.8091, 0.3773, 0.8049, 0.3878, 0.8028, 0.3986, 0.8028, 0.4092, 0.8049, 0.4191, 0.8091, 0.4281, 0.815, 0.4357, 0.8226, 0.4416, 0.8316, 0.4458, 0.8415, 0.4479, 0.8521, 0.4479, 0.8629, 0.4458, 0.8734, 0.4416, 0.8834, 0.4357, 0.8923, 0.4281, 0.8999, 0.4191, 0.9059, 0.4092, 0.91, 0.3986, 0.9121, 0.3878, 0.9121, 0.3773, 0.91, 0.3673, 0.9059, 0.3584, 0.8999, 0.3508, 0.8923, 0.3448, 0.8834, 0.3407, 0.8734, 0.6083, 0.728, 0.6083, 0.7173, 0.6104, 0.7067, 0.6145, 0.6968, 0.6205, 0.6878, 0.6281, 0.6802, 0.637, 0.6742, 0.647, 0.6701, 0.6575, 0.668, 0.6683, 0.668, 0.6788, 0.6701, 0.6888, 0.6742, 0.6977, 0.6802, 0.7053, 0.6878, 0.7113, 0.6968, 0.7154, 0.7067, 0.7175, 0.7173, 0.7175, 0.728, 0.7154, 0.7386, 0.7113, 0.7485, 0.7053, 0.7575, 0.6977, 0.7651, 0.6888, 0.7711, 0.6788, 0.7752, 0.6683, 0.7773, 0.6575, 0.7773, 0.647, 0.7752, 0.637, 0.7711, 0.6281, 0.7651, 0.6205, 0.7575, 0.6145, 0.7485, 0.6104, 0.7386, 0.3386, 0.728, 0.3386, 0.7173, 0.3407, 0.7067, 0.3448, 0.6968, 0.3508, 0.6878, 0.3584, 0.6802, 0.3673, 0.6742, 0.3773, 0.6701, 0.3878, 0.668, 0.3986, 0.668, 0.4092, 0.6701, 0.4191, 0.6742, 0.4281, 0.6802, 0.4357, 0.6878, 0.4416, 0.6968, 0.4458, 0.7067, 0.4479, 0.7173, 0.4479, 0.728, 0.4458, 0.7386, 0.4416, 0.7485, 0.4357, 0.7575, 0.4281, 0.7651, 0.4191, 0.7711, 0.4092, 0.7752, 0.3986, 0.7773, 0.3878, 0.7773, 0.3773, 0.7752, 0.3673, 0.7711, 0.3584, 0.7651, 0.3508, 0.7575, 0.3448, 0.7485, 0.3407, 0.7386, 0.6083, 0.8629, 0.6083, 0.8521, 0.6104, 0.8415, 0.6145, 0.8316, 0.6205, 0.8226, 0.6281, 0.815, 0.637, 0.8091, 0.647, 0.8049, 0.6575, 0.8028, 0.6683, 0.8028, 0.6788, 0.8049, 0.6888, 0.8091, 0.6977, 0.815, 0.7053, 0.8226, 0.7113, 0.8316, 0.7154, 0.8415, 0.7175, 0.8521, 0.7175, 0.8629, 0.7154, 0.8734, 0.7113, 0.8834, 0.7053, 0.8923, 0.6977, 0.8999, 0.6888, 0.9059, 0.6788, 0.91, 0.6683, 0.9121, 0.6575, 0.9121, 0.647, 0.91, 0.637, 0.9059, 0.6281, 0.8999, 0.6205, 0.8923, 0.6145, 0.8834, 0.6104, 0.8734, 0.2032, 0.8634, 0.2032, 0.8526, 0.2053, 0.8421, 0.2094, 0.8321, 0.2154, 0.8232, 0.223, 0.8156, 0.232, 0.8096, 0.2419, 0.8055, 0.2525, 0.8034, 0.2632, 0.8034, 0.2738, 0.8055, 0.2837, 0.8096, 0.2927, 0.8156, 0.3003, 0.8232, 0.3063, 0.8321, 0.3104, 0.8421, 0.3125, 0.8526, 0.3125, 0.8634, 0.3104, 0.874, 0.3063, 0.8839, 0.3003, 0.8928, 0.2927, 0.9005, 0.2837, 0.9064, 0.2738, 0.9106, 0.2632, 0.9127, 0.2525, 0.9127, 0.2419, 0.9106, 0.232, 0.9064, 0.223, 0.9005, 0.2154, 0.8928, 0.2094, 0.8839, 0.2053, 0.874, 0.4292, 0.5788, 0.4292, 0.6174, 0.4268, 0.6174, 0.4268, 0.5788, 0.4268, 0.5788, 0.4268, 0.6174, 0.4244, 0.6174, 0.4244, 0.5788, 0.4244, 0.5788, 0.4244, 0.6174, 0.422, 0.6174, 0.422, 0.5788, 0.422, 0.5788, 0.422, 0.6174, 0.4196, 0.6174, 0.4196, 0.5788, 0.4196, 0.5788, 0.4196, 0.6174, 0.4171, 0.6174, 0.4171, 0.5788, 0.4171, 0.5788, 0.4171, 0.6174, 0.4147, 0.6174, 0.4147, 0.5788, 0.4147, 0.5788, 0.4147, 0.6174, 0.4123, 0.6174, 0.4123, 0.5788, 0.4123, 0.5788, 0.4123, 0.6174, 0.4099, 0.6174, 0.4099, 0.5788, 0.4099, 0.5788, 0.4099, 0.6174, 0.4075, 0.6174, 0.4075, 0.5788, 0.4075, 0.5788, 0.4075, 0.6174, 0.4051, 0.6174, 0.4051, 0.5788, 0.4051, 0.5788, 0.4051, 0.6174, 0.4027, 0.6174, 0.4027, 0.5788, 0.4027, 0.5788, 0.4027, 0.6174, 0.4003, 0.6174, 0.4003, 0.5788, 0.4003, 0.5788, 0.4003, 0.6174, 0.3979, 0.6174, 0.3979, 0.5788, 0.3979, 0.5788, 0.3979, 0.6174, 0.3954, 0.6174, 0.3954, 0.5788, 0.3954, 0.5788, 0.3954, 0.6174, 0.393, 0.6174, 0.393, 0.5788, 0.393, 0.5788, 0.393, 0.6174, 0.3906, 0.6174, 0.3906, 0.5788, 0.3906, 0.5788, 0.3906, 0.6174, 0.3882, 0.6174, 0.3882, 0.5788, 0.3882, 0.5788, 0.3882, 0.6174, 0.3858, 0.6174, 0.3858, 0.5788, 0.3858, 0.5788, 0.3858, 0.6174, 0.3834, 0.6174, 0.3834, 0.5788, 0.3834, 0.5788, 0.3834, 0.6174, 0.381, 0.6174, 0.381, 0.5788, 0.381, 0.5788, 0.381, 0.6174, 0.3786, 0.6174, 0.3786, 0.5788, 0.3786, 0.5788, 0.3786, 0.6174, 0.3762, 0.6174, 0.3762, 0.5788, 0.3762, 0.5788, 0.3762, 0.6174, 0.3738, 0.6174, 0.3738, 0.5788, 0.3738, 0.5788, 0.3738, 0.6174, 0.3713, 0.6174, 0.3713, 0.5788, 0.3713, 0.5788, 0.3713, 0.6174, 0.3689, 0.6174, 0.3689, 0.5788, 0.3689, 0.5788, 0.3689, 0.6174, 0.3665, 0.6174, 0.3665, 0.5788, 0.3665, 0.5788, 0.3665, 0.6174, 0.3641, 0.6174, 0.3641, 0.5788, 0.3641, 0.5788, 0.3641, 0.6174, 0.3617, 0.6174, 0.3617, 0.5788, 0.3617, 0.5788, 0.3617, 0.6174, 0.3593, 0.6174, 0.3593, 0.5788, 0.3593, 0.5788, 0.3593, 0.6174, 0.3569, 0.6174, 0.3569, 0.5788, 0.375, 0.5777, 0.3713, 0.5781, 0.3677, 0.5777, 0.3643, 0.5767, 0.3611, 0.5749, 0.3582, 0.5726, 0.3559, 0.5698, 0.3542, 0.5666, 0.3532, 0.5632, 0.3528, 0.5595, 0.3532, 0.5559, 0.3542, 0.5525, 0.3559, 0.5493, 0.3582, 0.5465, 0.3611, 0.5442, 0.3643, 0.5424, 0.3677, 0.5414, 0.3713, 0.541, 0.375, 0.5414, 0.3784, 0.5424, 0.3816, 0.5442, 0.3844, 0.5465, 0.3867, 0.5493, 0.3884, 0.5525, 0.3895, 0.5559, 0.3899, 0.5595, 0.3895, 0.5632, 0.3884, 0.5666, 0.3867, 0.5698, 0.3844, 0.5726, 0.3816, 0.5749, 0.3784, 0.5767, 0.3569, 0.5788, 0.3569, 0.6174, 0.3545, 0.6174, 0.3545, 0.5788, 0.3545, 0.5788, 0.3545, 0.6174, 0.3521, 0.6174, 0.3521, 0.5788, 0.4099, 0.5781, 0.4135, 0.5777, 0.417, 0.5767, 0.4202, 0.5749, 0.423, 0.5726, 0.4253, 0.5698, 0.427, 0.5666, 0.4281, 0.5632, 0.4284, 0.5595, 0.4281, 0.5559, 0.427, 0.5525, 0.4253, 0.5493, 0.423, 0.5465, 0.4202, 0.5442, 0.417, 0.5424, 0.4135, 0.5414, 0.4099, 0.541, 0.4063, 0.5414, 0.4028, 0.5424, 0.3996, 0.5442, 0.3968, 0.5465, 0.3945, 0.5493, 0.3928, 0.5525, 0.3918, 0.5559, 0.3914, 0.5595, 0.3918, 0.5632, 0.3928, 0.5666, 0.3945, 0.5698, 0.3968, 0.5726, 0.3996, 0.5749, 0.4028, 0.5767, 0.4063, 0.5777])
_uv.active_render = True
_uv = me_cylinder_002.uv_layers.new(name='Baking-UV-Map')
_uv.uv.foreach_set('vector', [0.0, 0.0, 0.0, 0.0, 0.0, 0.0, 0.0, 0.0, 0.0, 0.0, 0.0, 0.0, 0.0, 0.0, 0.0, 0.0, 0.0, 0.0, 0.0, 0.0, 0.0, 0.0, 0.0, 0.0, 0.0, 0.0, 0.0, 0.0, 0.0, 0.0, 0.0, 0.0, 0.0, 0.0, 0.0, 0.0, 0.0, 0.0, 0.0, 0.0, 0.0, 0.0, 0.0, 0.0, 0.0, 0.0, 0.0, 0.0, 0.0, 0.0, 0.0, 0.0, 0.0, 0.0, 0.0, 0.0, 0.0, 0.0, 0.0, 0.0, 0.0, 0.0, 0.0, 0.0, 0.0, 0.0, 0.0, 0.0, 0.0, 0.0, 0.0, 0.0, 0.0, 0.0, 0.0, 0.0, 0.0, 0.0, 0.0, 0.0, 0.0, 0.0, 0.0, 0.0, 0.0, 0.0, 0.0, 0.0, 0.0, 0.0, 0.0, 0.0, 0.0, 0.0, 0.0, 0.0, 0.0, 0.0, 0.0, 0.0, 0.0, 0.0, 0.0, 0.0, 0.0, 0.0, 0.0, 0.0, 0.0, 0.0, 0.0, 0.0, 0.0, 0.0, 0.0, 0.0, 0.0, 0.0, 0.0, 0.0, 0.0, 0.0, 0.0, 0.0, 0.0, 0.0, 0.0, 0.0, 0.0, 0.0, 0.0, 0.0, 0.0, 0.0, 0.0, 0.0, 0.0, 0.0, 0.0, 0.0, 0.0, 0.0, 0.0, 0.0, 0.0, 0.0, 0.0, 0.0, 0.0, 0.0, 0.0, 0.0, 0.0, 0.0, 0.0, 0.0, 0.0, 0.0, 0.0, 0.0, 0.0, 0.0, 0.0, 0.0, 0.0, 0.0, 0.0, 0.0, 0.0, 0.0, 0.0, 0.0, 0.0, 0.0, 0.0, 0.0, 0.0, 0.0, 0.0, 0.0, 0.0, 0.0, 0.0, 0.0, 0.0, 0.0, 0.0, 0.0, 0.0, 0.0, 0.0, 0.0, 0.0, 0.0, 0.0, 0.0, 0.0, 0.0, 0.0, 0.0, 0.0, 0.0, 0.0, 0.0, 0.0, 0.0, 0.0, 0.0, 0.0, 0.0, 0.0, 0.0, 0.0, 0.0, 0.0, 0.0, 0.0, 0.0, 0.0, 0.0, 0.0, 0.0, 0.0, 0.0, 0.0, 0.0, 0.0, 0.0, 0.0, 0.0, 0.0, 0.0, 0.0, 0.0, 0.0, 0.0, 0.0, 0.0, 0.0, 0.0, 0.0, 0.0, 0.0, 0.0, 0.0, 0.0, 0.0, 0.0, 0.0, 0.0, 0.0, 0.0, 0.0, 0.0, 0.0, 0.0, 0.0, 0.0, 0.0, 0.0, 0.0, 0.0, 0.0, 0.0, 0.0, 0.0, 0.0, 0.0, 0.0, 0.0, 0.0, 0.0, 0.0, 0.0, 0.0, 0.0, 0.0, 0.0, 0.0, 0.0, 0.0, 0.0, 0.0, 0.0, 0.0, 0.0, 0.0, 0.0, 0.0, 0.0, 0.0, 0.0, 0.0, 0.0, 0.0, 0.0, 0.0, 0.0, 0.0, 0.0, 0.0, 0.0, 0.0, 0.0, 0.0, 0.0, 0.0, 0.0, 0.0, 0.0, 0.0, 0.0, 0.0, 0.0, 0.0, 0.0, 0.0, 0.0, 0.0, 0.0, 0.313, 0.7778, 0.2032, 0.7778, 0.2032, 0.668, 0.313, 0.668, 0.0, 0.0, 0.0, 0.0, 0.0, 0.0, 0.0, 0.0, 0.0, 0.0, 0.0, 0.0, 0.0, 0.0, 0.0, 0.0, 0.0, 0.0, 0.0, 0.0, 0.0, 0.0, 0.0, 0.0, 0.0, 0.0, 0.0, 0.0, 0.0, 0.0, 0.0, 0.0, 0.0, 0.0, 0.0, 0.0, 0.0, 0.0, 0.0, 0.0, 0.0, 0.0, 0.0, 0.0, 0.0, 0.0, 0.0, 0.0, 0.0, 0.0, 0.0, 0.0, 0.0, 0.0, 0.0, 0.0, 0.0, 0.0, 0.0, 0.0, 0.0, 0.0, 0.0, 0.0, 0.0, 0.0, 0.0, 0.0, 0.0, 0.0, 0.0, 0.0, 0.0, 0.0, 0.0, 0.0, 0.0, 0.0, 0.0, 0.0, 0.0, 0.0, 0.0, 0.0, 0.0, 0.0, 0.0, 0.0, 0.0, 0.0, 0.0, 0.0, 0.0, 0.0, 0.0, 0.0, 0.0, 0.0, 0.0, 0.0, 0.0, 0.0, 0.0, 0.0, 0.0, 0.0, 0.0, 0.0, 0.0, 0.0, 0.0, 0.0, 0.0, 0.0, 0.0, 0.0, 0.0, 0.0, 0.0, 0.0, 0.0, 0.0, 0.0, 0.0, 0.0, 0.0, 0.0, 0.0, 0.0, 0.0, 0.0, 0.0, 0.0, 0.0, 0.0, 0.0, 0.0, 0.0, 0.0, 0.0, 0.0, 0.0, 0.0, 0.0, 0.0, 0.0, 0.0, 0.0, 0.0, 0.0, 0.0, 0.0, 0.0, 0.0, 0.0, 0.0, 0.0, 0.0, 0.0, 0.0, 0.0, 0.0, 0.0, 0.0, 0.0, 0.0, 0.0, 0.0, 0.0, 0.0, 0.0, 0.0, 0.0, 0.0, 0.0, 0.0, 0.0, 0.0, 0.0, 0.0, 0.0, 0.0, 0.0, 0.0, 0.0, 0.0, 0.0, 0.0, 0.0, 0.0, 0.0, 0.0, 0.0, 0.0, 0.0, 0.0, 0.0, 0.0, 0.0, 0.0, 0.0, 0.0, 0.0, 0.0, 0.0, 0.0, 0.0, 0.0, 0.0, 0.0, 0.0, 0.0, 0.0, 0.0, 0.0, 0.0, 0.0, 0.0, 0.0, 0.0, 0.0, 0.0, 0.0, 0.0, 0.0, 0.0, 0.0, 0.0, 0.0, 0.0, 0.0, 0.0, 0.0, 0.0, 0.0, 0.0, 0.0, 0.0, 0.0, 0.0, 0.0, 0.0, 0.0, 0.0, 0.0, 0.0, 0.0, 0.0, 0.0, 0.0, 0.0, 0.0, 0.0, 0.0, 0.0, 0.0, 0.0, 0.0, 0.0, 0.0, 0.0, 0.0, 0.0, 0.0, 0.0, 0.0, 0.0, 0.0, 0.0, 0.0, 0.0, 0.0, 0.0, 0.0, 0.0, 0.0, 0.0, 0.0, 0.0, 0.0, 0.0, 0.0, 0.0, 0.0, 0.0, 0.0, 0.0, 0.0, 0.0, 0.0, 0.0, 0.0, 0.0, 0.0, 0.0, 0.0, 0.0, 0.0, 0.0, 0.0, 0.0, 0.0, 0.0, 0.0, 0.0, 0.0, 0.0, 0.0, 0.0, 0.0, 0.0, 0.0, 0.0, 0.0, 0.0, 0.0, 0.0, 0.0, 0.0, 0.0, 0.0, 0.0, 0.0, 0.0, 0.0, 0.0, 0.0, 0.0, 0.0, 0.0, 0.0, 0.0, 0.0, 0.0, 0.0, 0.0, 0.0, 0.0, 0.0, 0.0, 0.0, 0.0, 0.0, 0.0, 0.0, 0.0, 0.0, 0.0, 0.0, 0.0, 0.0, 0.0, 0.0, 0.0, 0.0, 0.0, 0.0, 0.0, 0.0, 0.0, 0.0, 0.0, 0.0, 0.0, 0.0, 0.0, 0.0, 0.0, 0.0, 0.0, 0.0, 0.0, 0.0, 0.0, 0.0, 0.0, 0.0, 0.0, 0.0, 0.0, 0.0, 0.0, 0.0, 0.0, 0.0, 0.0, 0.0, 0.0, 0.0, 0.0, 0.0, 0.0, 0.0, 0.0, 0.0, 0.0, 0.0, 0.0, 0.0, 0.0, 0.0, 0.0, 0.0, 0.0, 0.0, 0.0, 0.0, 0.0, 0.0, 0.0, 0.0, 0.0, 0.0, 0.0, 0.0, 0.0, 0.0, 0.0, 0.0, 0.0, 0.0, 0.0, 0.0, 0.0, 0.0, 0.0, 0.0, 0.0, 0.0, 0.0, 0.0, 0.0, 0.0, 0.0, 0.0, 0.0, 0.0, 0.0, 0.0, 0.0, 0.0, 0.0, 0.0, 0.0, 0.0, 0.0, 0.0, 0.0, 0.0, 0.0, 0.0, 0.0, 0.0, 0.0, 0.0, 0.0, 0.0, 0.0, 0.0, 0.0, 0.0, 0.0, 0.0, 0.0, 0.0, 0.0, 0.0, 0.0, 0.0, 0.0, 0.0, 0.0, 0.0, 0.0, 0.0, 0.0, 0.0, 0.0, 0.0, 0.0, 0.0, 0.0, 0.0, 0.0, 0.0, 0.0, 0.0, 0.0, 0.0, 0.0, 0.0, 0.0, 0.0, 0.0, 0.0, 0.0, 0.0, 0.0, 0.0, 0.0, 0.0, 0.0, 0.0, 0.0, 0.0, 0.0, 0.0, 0.0, 0.0, 0.0, 0.0, 0.0, 0.0, 0.0, 0.0, 0.0, 0.0, 0.0, 0.0, 0.0, 0.0, 0.0, 0.0, 0.0, 0.0, 0.0, 0.0, 0.0, 0.0, 0.0, 0.0, 0.0, 0.0, 0.0, 0.0, 0.0, 0.0, 0.0, 0.0, 0.0, 0.0, 0.0, 0.0, 0.0, 0.0, 0.0, 0.0, 0.0, 0.0, 0.0, 0.0, 0.0, 0.0, 0.0, 0.0, 0.0, 0.0, 0.0, 0.0, 0.0, 0.0, 0.0, 0.0, 0.0, 0.0, 0.0, 0.0, 0.0, 0.0, 0.0, 0.0, 0.0, 0.0, 0.0, 0.0, 0.0, 0.0, 0.0, 0.0, 0.0, 0.0, 0.0, 0.0, 0.0, 0.0, 0.0, 0.0, 0.0, 0.0, 0.0, 0.0, 0.0, 0.0, 0.0, 0.0, 0.0, 0.0, 0.0, 0.0, 0.0, 0.0, 0.0, 0.0, 0.0, 0.0, 0.0, 0.0, 0.0, 0.0, 0.0, 0.0, 0.0, 0.0, 0.0, 0.0, 0.0, 0.0, 0.0, 0.0, 0.0, 0.0, 0.0, 0.0, 0.0, 0.0, 0.0, 0.0, 0.0, 0.0, 0.0, 0.0, 0.0, 0.0, 0.0, 0.0, 0.0, 0.0, 0.0, 0.0, 0.0, 0.0, 0.0, 0.0, 0.0, 0.0, 0.0, 0.0, 0.0, 0.0, 0.0, 0.0, 0.0, 0.0, 0.0, 0.0, 0.0, 0.0, 0.0, 0.0, 0.0, 0.0, 0.0, 0.0, 0.0, 0.0, 0.0, 0.0, 0.0, 0.0, 0.0, 0.0, 0.0, 0.0, 0.0, 0.0, 0.0, 0.0, 0.0, 0.0, 0.0, 0.0, 0.0, 0.0, 0.0, 0.0, 0.0, 0.0, 0.0, 0.0, 0.0, 0.0, 0.0, 0.0, 0.0, 0.0, 0.0, 0.0, 0.0, 0.0, 0.0, 0.0, 0.0, 0.0, 0.0, 0.0, 0.0, 0.0, 0.0, 0.0, 0.0, 0.0, 0.0, 0.0, 0.0, 0.0, 0.0, 0.0, 0.0, 0.0, 0.0, 0.0, 0.0, 0.0, 0.0, 0.0, 0.0, 0.0, 0.0, 0.0, 0.0, 0.0, 0.0, 0.0, 0.0, 0.0, 0.0, 0.0, 0.0, 0.0, 0.0, 0.0, 0.0, 0.0, 0.0, 0.0, 0.0, 0.0, 0.0, 0.0, 0.0, 0.0, 0.0, 0.0, 0.0, 0.0, 0.0, 0.0, 0.0, 0.0, 0.0, 0.0, 0.0, 0.0, 0.0, 0.0, 0.0, 0.0, 0.0, 0.0, 0.0, 0.0, 0.0, 0.0, 0.0, 0.0, 0.0, 0.0, 0.0, 0.0, 0.0, 0.0, 0.0, 0.0, 0.0, 0.0, 0.0, 0.0, 0.0, 0.0, 0.0, 0.0, 0.0, 0.0, 0.0, 0.0, 0.0, 0.0, 0.0, 0.0, 0.0, 0.0, 0.0, 0.0, 0.0, 0.0, 0.0, 0.0, 0.0, 0.0, 0.0, 0.0, 0.0, 0.0, 0.0, 0.0, 0.0, 0.0, 0.0, 0.0, 0.0, 0.0, 0.0, 0.0, 0.0, 0.0, 0.0, 0.0, 0.0, 0.0, 0.0, 0.0, 0.0, 0.0, 0.0, 0.0, 0.0, 0.0, 0.0, 0.0, 0.0, 0.0, 0.0, 0.0, 0.0, 0.0, 0.0, 0.0, 0.0, 0.0, 0.0, 0.0, 0.0, 0.0, 0.0, 0.0, 0.0, 0.0, 0.0, 0.0, 0.0, 0.0, 0.0, 0.0, 0.0, 0.0, 0.0, 0.0, 0.0, 0.0, 0.0, 0.0, 0.0, 0.0, 0.0, 0.0, 0.0, 0.0, 0.0, 0.0, 0.0, 0.0, 0.0, 0.0, 0.0, 0.0, 0.0, 0.0, 0.0, 0.0, 0.0, 0.0, 0.0, 0.0, 0.0, 0.0, 0.0, 0.0, 0.0, 0.0, 0.0, 0.0, 0.0, 0.0, 0.0, 0.0, 0.0, 0.0, 0.0, 0.0, 0.0, 0.0, 0.0, 0.0, 0.0, 0.0, 0.0, 0.0, 0.0, 0.0, 0.0, 0.0, 0.0, 0.0, 0.0, 0.0, 0.0, 0.0, 0.0, 0.0, 0.0, 0.0, 0.0, 0.0, 0.0, 0.0, 0.0, 0.0, 0.0, 0.0, 0.0, 0.0, 0.0, 0.0, 0.0, 0.0, 0.0, 0.0, 0.0, 0.0, 0.0, 0.0, 0.0, 0.0, 0.0, 0.0, 0.0, 0.0, 0.0, 0.0, 0.0, 0.0, 0.0, 0.0, 0.0, 0.0, 0.0, 0.0, 0.0, 0.0, 0.0, 0.0, 0.0, 0.0, 0.0, 0.0, 0.0, 0.0, 0.0, 0.0, 0.0, 0.0, 0.0, 0.0, 0.0, 0.0, 0.0, 0.0, 0.0, 0.0, 0.0, 0.0, 0.0, 0.0, 0.0, 0.0, 0.0, 0.0, 0.0, 0.0, 0.0, 0.0, 0.0, 0.0, 0.0, 0.0, 0.0, 0.0, 0.0, 0.0, 0.0, 0.0, 0.0, 0.0, 0.0, 0.0, 0.0, 0.0, 0.0, 0.0, 0.0, 0.0, 0.0, 0.0, 0.0, 0.0, 0.0, 0.0, 0.0, 0.0, 0.0, 0.0, 0.0, 0.0, 0.0, 0.0, 0.0, 0.0, 0.0, 0.0, 0.0, 0.0, 0.0, 0.0, 0.0, 0.0, 0.0, 0.0, 0.0, 0.0, 0.0, 0.0, 0.0, 0.0, 0.0, 0.0, 0.0, 0.0, 0.0, 0.0, 0.0, 0.0, 0.0, 0.0, 0.0, 0.0, 0.0, 0.0, 0.0, 0.0, 0.0, 0.0, 0.0, 0.0, 0.0, 0.0, 0.0, 0.0, 0.0, 0.0, 0.0, 0.0, 0.0, 0.0, 0.0, 0.0, 0.0, 0.0, 0.0, 0.0, 0.0, 0.0, 0.0, 0.0, 0.0, 0.0, 0.0, 0.0, 0.0, 0.0, 0.0, 0.0, 0.0, 0.0, 0.0, 0.0, 0.0, 0.0, 0.0, 0.0, 0.0, 0.0, 0.0, 0.0, 0.0, 0.0, 0.0, 0.0, 0.0, 0.0, 0.0, 0.0, 0.0, 0.0, 0.0, 0.0, 0.0, 0.0, 0.0, 0.0, 0.0, 0.0, 0.0, 0.0, 0.0, 0.0, 0.0, 0.0, 0.0, 0.0, 0.0, 0.0, 0.0, 0.0, 0.0, 0.0, 0.0, 0.0, 0.0, 0.0, 0.0, 0.0, 0.0, 0.0, 0.0, 0.0, 0.0, 0.0, 0.0, 0.0, 0.0, 0.0, 0.0, 0.0, 0.0, 0.0, 0.0, 0.0, 0.0, 0.0, 0.0, 0.0, 0.0, 0.0, 0.0, 0.0, 0.0, 0.0, 0.0, 0.0, 0.0, 0.0, 0.0, 0.0, 0.0, 0.0, 0.0, 0.0, 0.0, 0.0, 0.0, 0.0, 0.0, 0.0, 0.0, 0.0, 0.0, 0.0, 0.0, 0.0, 0.0, 0.0, 0.0, 0.0, 0.0, 0.0, 0.0, 0.0, 0.0, 0.0, 0.0, 0.0, 0.0, 0.0, 0.0, 0.0, 0.0, 0.0, 0.0, 0.0, 0.0, 0.0, 0.0, 0.0, 0.0, 0.0, 0.0, 0.0, 0.0, 0.0, 0.0, 0.0, 0.0, 0.0, 0.0, 0.0, 0.0, 0.0, 0.0, 0.0, 0.0, 0.0, 0.0, 0.0, 0.0, 0.0, 0.0, 0.0, 0.0, 0.0, 0.0, 0.0, 0.0, 0.0, 0.0, 0.0, 0.0, 0.0, 0.0, 0.0, 0.0, 0.0, 0.0, 0.0, 0.0, 0.0, 0.0, 0.0, 0.0, 0.0, 0.0, 0.0, 0.0, 0.0, 0.0, 0.0, 0.0, 0.0, 0.0, 0.0, 0.0, 0.0, 0.0, 0.0, 0.0, 0.0, 0.0, 0.0, 0.0, 0.0, 0.0, 0.0, 0.0, 0.0, 0.0, 0.0, 0.0, 0.0, 0.0, 0.0, 0.0, 0.0, 0.0, 0.0, 0.0, 0.0, 0.0, 0.0, 0.0, 0.0, 0.0, 0.0, 0.0, 0.0, 0.0, 0.0, 0.0, 0.0, 0.0, 0.0, 0.0, 0.0, 0.0, 0.0, 0.0, 0.0, 0.0, 0.0, 0.0, 0.0, 0.0, 0.0, 0.0, 0.0, 0.0, 0.0, 0.0, 0.0, 0.0, 0.0, 0.0, 0.0, 0.0, 0.0, 0.0, 0.0, 0.0, 0.0, 0.0, 0.0, 0.0, 0.0, 0.0, 0.0, 0.0, 0.0, 0.0, 0.0, 0.0, 0.0, 0.0, 0.0, 0.0, 0.0, 0.0, 0.0, 0.0, 0.0, 0.0, 0.0, 0.0, 0.0, 0.0, 0.0, 0.0, 0.0, 0.0, 0.0, 0.0, 0.0, 0.0, 0.0, 0.0, 0.0, 0.0, 0.0, 0.0, 0.0, 0.0, 0.0, 0.0, 0.0, 0.0, 0.0, 0.0, 0.0, 0.0, 0.0, 0.0, 0.0, 0.0, 0.0, 0.0, 0.0, 0.0, 0.0, 0.0, 0.0, 0.0, 0.0, 0.0, 0.0, 0.0, 0.0, 0.0, 0.0, 0.0, 0.0, 0.0, 0.0, 0.0, 0.0, 0.0, 0.0, 0.0, 0.0, 0.0, 0.0, 0.0, 0.0, 0.0, 0.0, 0.0, 0.0, 0.0, 0.0, 0.0, 0.0, 0.0, 0.0, 0.0, 0.0, 0.0, 0.0, 0.0, 0.0, 0.0, 0.0, 0.0, 0.0, 0.0, 0.0, 0.0, 0.0, 0.0, 0.0, 0.0, 0.0, 0.0, 0.0, 0.0, 0.0, 0.0, 0.0, 0.0, 0.0, 0.0, 0.0, 0.0, 0.0, 0.0, 0.0, 0.0, 0.0, 0.0, 0.0, 0.0, 0.0, 0.0, 0.0, 0.0, 0.0, 0.0, 0.0, 0.0, 0.0, 0.0, 0.0, 0.0, 0.0, 0.0, 0.0, 0.0, 0.0, 0.0, 0.0, 0.0, 0.0, 0.0, 0.0, 0.0, 0.0, 0.0, 0.0, 0.0, 0.0, 0.0, 0.0, 0.0, 0.0, 0.0, 0.0, 0.0, 0.0, 0.0, 0.0, 0.0, 0.0, 0.0, 0.0, 0.0, 0.0, 0.0, 0.0, 0.0, 0.0, 0.0, 0.0, 0.0, 0.0, 0.0, 0.0, 0.0, 0.0, 0.0, 0.0, 0.0, 0.0, 0.0, 0.0, 0.0, 0.0, 0.0, 0.0, 0.0, 0.0, 0.0, 0.0, 0.0, 0.0, 0.0, 0.0, 0.0, 0.0, 0.0, 0.0, 0.0, 0.0, 0.0, 0.0, 0.0, 0.0, 0.0, 0.0, 0.0, 0.0, 0.0, 0.0, 0.0, 0.0, 0.0, 0.0, 0.0, 0.0, 0.0, 0.0, 0.0, 0.0, 0.0, 0.0, 0.0, 0.0, 0.0, 0.0, 0.0, 0.0, 0.0, 0.0, 0.0, 0.0, 0.0, 0.0, 0.0, 0.0, 0.0, 0.0, 0.0, 0.0, 0.0, 0.0, 0.0, 0.0, 0.0, 0.0, 0.0, 0.0, 0.0, 0.0, 0.0, 0.0, 0.0, 0.0, 0.0, 0.0, 0.0, 0.0, 0.0, 0.0, 0.0, 0.0, 0.0, 0.0, 0.0, 0.0, 0.0, 0.0, 0.0, 0.0, 0.0, 0.0, 0.0, 0.0, 0.0, 0.0, 0.0, 0.0, 0.0, 0.0, 0.0, 0.0, 0.0, 0.0, 0.0, 0.0, 0.0, 0.0, 0.0, 0.0, 0.0, 0.0, 0.0, 0.0, 0.0, 0.0, 0.0, 0.0, 0.0, 0.0, 0.0, 0.0, 0.0, 0.0, 0.0, 0.0, 0.0, 0.0, 0.0, 0.0, 0.0, 0.0, 0.0, 0.0, 0.0, 0.0, 0.0, 0.0, 0.0, 0.0, 0.0, 0.0, 0.0, 0.0, 0.0, 0.0, 0.0, 0.0, 0.0, 0.0, 0.0, 0.0, 0.0, 0.0, 0.0, 0.0, 0.0, 0.0, 0.0, 0.0, 0.0, 0.0, 0.0, 0.0, 0.0, 0.0, 0.0, 0.0, 0.0, 0.0, 0.0, 0.0, 0.0, 0.0, 0.0, 0.0, 0.0, 0.0, 0.0, 0.0, 0.0, 0.0, 0.0, 0.0, 0.0, 0.0, 0.0, 0.0, 0.0, 0.0, 0.0, 0.0, 0.0, 0.0, 0.0, 0.0, 0.0, 0.0, 0.0, 0.0, 0.0, 0.0, 0.0, 0.0, 0.0, 0.0, 0.0, 0.0, 0.0, 0.0, 0.0, 0.0, 0.0, 0.0, 0.0, 0.0, 0.0, 0.0, 0.0, 0.0, 0.0, 0.0, 0.0, 0.0, 0.0, 0.0, 0.0, 0.0, 0.0, 0.0, 0.0, 0.0, 0.0, 0.0, 0.0, 0.0, 0.0, 0.0, 0.0, 0.0, 0.0, 0.0, 0.0, 0.0, 0.0, 0.0, 0.0, 0.0, 0.0, 0.0, 0.0, 0.0, 0.0, 0.0, 0.0, 0.0, 0.0, 0.0, 0.0, 0.0, 0.0, 0.0, 0.0, 0.0, 0.0, 0.0, 0.0, 0.0, 0.0, 0.0, 0.0, 0.0, 0.0, 0.0, 0.0, 0.0, 0.0, 0.0, 0.0, 0.0, 0.0, 0.0, 0.0, 0.0, 0.0, 0.0, 0.0, 0.0, 0.0, 0.0, 0.0, 0.0, 0.0, 0.0, 0.0, 0.0, 0.0, 0.0, 0.0, 0.0, 0.0, 0.0, 0.0, 0.0, 0.0, 0.0, 0.0, 0.0, 0.0, 0.0, 0.0, 0.0, 0.0, 0.0, 0.0, 0.0, 0.0, 0.0, 0.0, 0.0, 0.0, 0.0, 0.0, 0.0, 0.0, 0.0, 0.0, 0.0, 0.0, 0.0, 0.0, 0.0, 0.0, 0.0, 0.0, 0.0, 0.0, 0.0, 0.0, 0.0, 0.0, 0.0, 0.0, 0.0, 0.0, 0.0, 0.0, 0.0, 0.0, 0.0, 0.0, 0.0, 0.0, 0.0, 0.0, 0.0, 0.0, 0.0, 0.0, 0.0, 0.0, 0.0, 0.0, 0.0, 0.0, 0.0, 0.0, 0.0, 0.0, 0.0, 0.0, 0.0, 0.0, 0.0, 0.0, 0.0, 0.0, 0.0, 0.0, 0.0, 0.0, 0.0, 0.0, 0.0, 0.0, 0.0, 0.0, 0.0, 0.0, 0.0, 0.0, 0.0, 0.0, 0.0, 0.0, 0.0, 0.0, 0.0, 0.0, 0.0, 0.0, 0.0, 0.0, 0.0, 0.0, 0.0, 0.0, 0.0, 0.0, 0.0, 0.0, 0.0, 0.0, 0.0, 0.0, 0.0, 0.0, 0.0, 0.0, 0.0, 0.0, 0.0, 0.0, 0.0, 0.0, 0.0, 0.0, 0.0, 0.0, 0.0, 0.0, 0.0, 0.0, 0.0, 0.0, 0.0, 0.0, 0.0, 0.0, 0.0, 0.0, 0.0, 0.0, 0.0, 0.0, 0.0, 0.0])
_ca = me_cylinder_002.color_attributes.new('Attribute', 'BYTE_COLOR', 'CORNER')
_ca.data.foreach_set('color', [1.0, 1.0, 1.0, 1.0, 1.0, 1.0, 1.0, 1.0, 1.0, 1.0, 1.0, 1.0, 1.0, 1.0, 1.0, 1.0, 1.0, 1.0, 1.0, 1.0, 1.0, 1.0, 1.0, 1.0, 1.0, 1.0, 1.0, 1.0, 1.0, 1.0, 1.0, 1.0, 1.0, 1.0, 1.0, 1.0, 1.0, 1.0, 1.0, 1.0, 1.0, 1.0, 1.0, 1.0, 1.0, 1.0, 1.0, 1.0, 1.0, 1.0, 1.0, 1.0, 1.0, 1.0, 1.0, 1.0, 1.0, 1.0, 1.0, 1.0, 1.0, 1.0, 1.0, 1.0, 1.0, 1.0, 1.0, 1.0, 1.0, 1.0, 1.0, 1.0, 1.0, 1.0, 1.0, 1.0, 1.0, 1.0, 1.0, 1.0, 1.0, 1.0, 1.0, 1.0, 1.0, 1.0, 1.0, 1.0, 1.0, 1.0, 1.0, 1.0, 1.0, 1.0, 1.0, 1.0, 1.0, 1.0, 1.0, 1.0, 1.0, 1.0, 1.0, 1.0, 1.0, 1.0, 1.0, 1.0, 1.0, 1.0, 1.0, 1.0, 1.0, 1.0, 1.0, 1.0, 1.0, 1.0, 1.0, 1.0, 1.0, 1.0, 1.0, 1.0, 1.0, 1.0, 1.0, 1.0, 1.0, 1.0, 1.0, 1.0, 1.0, 1.0, 1.0, 1.0, 1.0, 1.0, 1.0, 1.0, 1.0, 1.0, 1.0, 1.0, 1.0, 1.0, 1.0, 1.0, 1.0, 1.0, 1.0, 1.0, 1.0, 1.0, 1.0, 1.0, 1.0, 1.0, 1.0, 1.0, 1.0, 1.0, 1.0, 1.0, 1.0, 1.0, 1.0, 1.0, 1.0, 1.0, 1.0, 1.0, 1.0, 1.0, 1.0, 1.0, 1.0, 1.0, 1.0, 1.0, 1.0, 1.0, 1.0, 1.0, 1.0, 1.0, 1.0, 1.0, 1.0, 1.0, 1.0, 1.0, 1.0, 1.0, 1.0, 1.0, 1.0, 1.0, 1.0, 1.0, 1.0, 1.0, 1.0, 1.0, 1.0, 1.0, 1.0, 1.0, 1.0, 1.0, 1.0, 1.0, 1.0, 1.0, 1.0, 1.0, 1.0, 1.0, 1.0, 1.0, 1.0, 1.0, 1.0, 1.0, 1.0, 1.0, 1.0, 1.0, 1.0, 1.0, 1.0, 1.0, 1.0, 1.0, 1.0, 1.0, 1.0, 1.0, 1.0, 1.0, 1.0, 1.0, 1.0, 1.0, 1.0, 1.0, 1.0, 1.0, 1.0, 1.0, 1.0, 1.0, 1.0, 1.0, 1.0, 1.0, 1.0, 1.0, 1.0, 1.0, 1.0, 1.0, 1.0, 1.0, 1.0, 1.0, 1.0, 1.0, 1.0, 1.0, 1.0, 1.0, 1.0, 1.0, 1.0, 1.0, 1.0, 1.0, 1.0, 1.0, 1.0, 1.0, 1.0, 1.0, 1.0, 1.0, 1.0, 1.0, 1.0, 1.0, 1.0, 1.0, 1.0, 1.0, 1.0, 1.0, 1.0, 1.0, 1.0, 1.0, 1.0, 1.0, 1.0, 1.0, 1.0, 1.0, 1.0, 1.0, 1.0, 1.0, 1.0, 1.0, 1.0, 1.0, 1.0, 1.0, 1.0, 1.0, 1.0, 1.0, 1.0, 1.0, 1.0, 1.0, 1.0, 1.0, 1.0, 1.0, 1.0, 1.0, 1.0, 1.0, 1.0, 1.0, 1.0, 1.0, 1.0, 1.0, 1.0, 1.0, 1.0, 1.0, 1.0, 1.0, 1.0, 1.0, 1.0, 1.0, 1.0, 1.0, 1.0, 1.0, 1.0, 1.0, 1.0, 1.0, 1.0, 1.0, 1.0, 1.0, 1.0, 1.0, 1.0, 1.0, 1.0, 1.0, 1.0, 1.0, 1.0, 1.0, 1.0, 1.0, 1.0, 1.0, 1.0, 1.0, 1.0, 1.0, 1.0, 1.0, 1.0, 1.0, 1.0, 1.0, 1.0, 1.0, 1.0, 1.0, 1.0, 1.0, 1.0, 1.0, 1.0, 1.0, 1.0, 1.0, 1.0, 1.0, 1.0, 1.0, 1.0, 1.0, 1.0, 1.0, 1.0, 1.0, 1.0, 1.0, 1.0, 1.0, 1.0, 1.0, 1.0, 1.0, 1.0, 1.0, 1.0, 1.0, 1.0, 1.0, 1.0, 1.0, 1.0, 1.0, 1.0, 1.0, 1.0, 1.0, 1.0, 1.0, 1.0, 1.0, 1.0, 1.0, 1.0, 1.0, 1.0, 1.0, 1.0, 1.0, 1.0, 1.0, 1.0, 1.0, 1.0, 1.0, 1.0, 1.0, 1.0, 1.0, 1.0, 1.0, 1.0, 1.0, 1.0, 1.0, 1.0, 1.0, 1.0, 1.0, 1.0, 1.0, 1.0, 1.0, 1.0, 1.0, 1.0, 1.0, 1.0, 1.0, 1.0, 1.0, 1.0, 1.0, 1.0, 1.0, 1.0, 1.0, 1.0, 1.0, 1.0, 1.0, 1.0, 1.0, 1.0, 1.0, 1.0, 1.0, 1.0, 1.0, 1.0, 1.0, 1.0, 1.0, 1.0, 1.0, 1.0, 1.0, 1.0, 1.0, 1.0, 1.0, 1.0, 1.0, 1.0, 1.0, 1.0, 1.0, 1.0, 1.0, 1.0, 1.0, 1.0, 1.0, 1.0, 1.0, 1.0, 1.0, 1.0, 1.0, 1.0, 1.0, 1.0, 1.0, 1.0, 1.0, 1.0, 1.0, 1.0, 1.0, 1.0, 1.0, 1.0, 1.0, 1.0, 1.0, 1.0, 1.0, 1.0, 1.0, 1.0, 1.0, 1.0, 1.0, 1.0, 1.0, 1.0, 1.0, 1.0, 1.0, 1.0, 1.0, 1.0, 1.0, 1.0, 1.0, 1.0, 1.0, 1.0, 1.0, 1.0, 1.0, 1.0, 1.0, 1.0, 1.0, 1.0, 1.0, 1.0, 1.0, 1.0, 1.0, 1.0, 1.0, 1.0, 1.0, 1.0, 1.0, 1.0, 1.0, 1.0, 1.0, 1.0, 1.0, 1.0, 1.0, 1.0, 1.0, 1.0, 1.0, 1.0, 1.0, 1.0, 1.0, 1.0, 1.0, 1.0, 1.0, 1.0, 1.0, 1.0, 1.0, 1.0, 1.0, 1.0, 1.0, 1.0, 1.0, 1.0, 1.0, 1.0, 1.0, 1.0, 1.0, 1.0, 1.0, 1.0, 1.0, 1.0, 1.0, 1.0, 1.0, 1.0, 1.0, 1.0, 1.0, 1.0, 1.0, 1.0, 1.0, 1.0, 1.0, 1.0, 1.0, 1.0, 1.0, 1.0, 1.0, 1.0, 1.0, 1.0, 1.0, 1.0, 1.0, 1.0, 1.0, 1.0, 1.0, 1.0, 1.0, 1.0, 1.0, 1.0, 1.0, 1.0, 1.0, 1.0, 1.0, 1.0, 1.0, 1.0, 1.0, 1.0, 1.0, 1.0, 1.0, 1.0, 1.0, 1.0, 1.0, 1.0, 1.0, 1.0, 1.0, 1.0, 1.0, 1.0, 1.0, 1.0, 1.0, 1.0, 1.0, 1.0, 1.0, 1.0, 1.0, 1.0, 1.0, 1.0, 1.0, 1.0, 1.0, 1.0, 1.0, 1.0, 1.0, 1.0, 1.0, 1.0, 1.0, 1.0, 1.0, 1.0, 1.0, 1.0, 1.0, 1.0, 1.0, 1.0, 1.0, 1.0, 1.0, 1.0, 1.0, 1.0, 1.0, 1.0, 1.0, 1.0, 1.0, 1.0, 1.0, 1.0, 1.0, 1.0, 1.0, 1.0, 1.0, 1.0, 1.0, 1.0, 1.0, 1.0, 1.0, 1.0, 1.0, 1.0, 1.0, 1.0, 1.0, 1.0, 1.0, 1.0, 1.0, 1.0, 1.0, 1.0, 1.0, 1.0, 1.0, 1.0, 1.0, 1.0, 1.0, 1.0, 1.0, 1.0, 1.0, 1.0, 1.0, 1.0, 1.0, 1.0, 1.0, 1.0, 1.0, 1.0, 1.0, 1.0, 1.0, 1.0, 1.0, 1.0, 1.0, 1.0, 1.0, 1.0, 1.0, 1.0, 1.0, 1.0, 1.0, 1.0, 1.0, 1.0, 1.0, 1.0, 1.0, 1.0, 1.0, 1.0, 1.0, 1.0, 1.0, 1.0, 1.0, 1.0, 1.0, 1.0, 1.0, 1.0, 1.0, 1.0, 1.0, 1.0, 1.0, 1.0, 1.0, 1.0, 1.0, 1.0, 1.0, 1.0, 1.0, 1.0, 1.0, 1.0, 1.0, 1.0, 1.0, 1.0, 1.0, 1.0, 1.0, 1.0, 1.0, 1.0, 1.0, 1.0, 1.0, 1.0, 1.0, 1.0, 1.0, 1.0, 1.0, 1.0, 1.0, 1.0, 1.0, 1.0, 1.0, 1.0, 1.0, 1.0, 1.0, 1.0, 1.0, 1.0, 1.0, 1.0, 1.0, 1.0, 1.0, 1.0, 1.0, 1.0, 1.0, 1.0, 1.0, 1.0, 1.0, 1.0, 1.0, 1.0, 1.0, 1.0, 1.0, 1.0, 1.0, 1.0, 1.0, 1.0, 1.0, 1.0, 1.0, 1.0, 1.0, 1.0, 1.0, 1.0, 1.0, 1.0, 1.0, 1.0, 1.0, 1.0, 1.0, 1.0, 1.0, 1.0, 1.0, 1.0, 1.0, 1.0, 1.0, 1.0, 1.0, 1.0, 1.0, 1.0, 1.0, 1.0, 1.0, 1.0, 1.0, 1.0, 1.0, 1.0, 1.0, 1.0, 1.0, 1.0, 1.0, 1.0, 1.0, 1.0, 1.0, 1.0, 1.0, 1.0, 1.0, 1.0, 1.0, 1.0, 1.0, 1.0, 1.0, 1.0, 1.0, 1.0, 1.0, 1.0, 1.0, 1.0, 1.0, 1.0, 1.0, 1.0, 1.0, 1.0, 1.0, 1.0, 1.0, 1.0, 1.0, 1.0, 1.0, 1.0, 1.0, 1.0, 1.0, 1.0, 1.0, 1.0, 1.0, 1.0, 1.0, 1.0, 1.0, 1.0, 1.0, 1.0, 1.0, 1.0, 1.0, 1.0, 1.0, 1.0, 1.0, 1.0, 1.0, 1.0, 1.0, 1.0, 1.0, 1.0, 1.0, 1.0, 1.0, 1.0, 1.0, 1.0, 1.0, 1.0, 1.0, 1.0, 1.0, 1.0, 1.0, 1.0, 1.0, 1.0, 1.0, 1.0, 1.0, 1.0, 1.0, 1.0, 1.0, 1.0, 1.0, 1.0, 1.0, 1.0, 1.0, 1.0, 1.0, 1.0, 1.0, 1.0, 1.0, 1.0, 1.0, 1.0, 1.0, 1.0, 1.0, 1.0, 1.0, 1.0, 1.0, 1.0, 1.0, 1.0, 1.0, 1.0, 1.0, 1.0, 1.0, 1.0, 1.0, 1.0, 1.0, 1.0, 1.0, 1.0, 1.0, 1.0, 1.0, 1.0, 1.0, 1.0, 1.0, 1.0, 1.0, 1.0, 1.0, 1.0, 1.0, 1.0, 1.0, 1.0, 1.0, 1.0, 1.0, 1.0, 1.0, 1.0, 1.0, 1.0, 1.0, 1.0, 1.0, 1.0, 1.0, 1.0, 1.0, 1.0, 1.0, 1.0, 1.0, 1.0, 1.0, 1.0, 1.0, 1.0, 1.0, 1.0, 1.0, 1.0, 1.0, 1.0, 1.0, 1.0, 1.0, 1.0, 1.0, 1.0, 1.0, 1.0, 1.0, 1.0, 1.0, 1.0, 1.0, 1.0, 1.0, 1.0, 1.0, 1.0, 1.0, 1.0, 1.0, 1.0, 1.0, 1.0, 1.0, 1.0, 1.0, 1.0, 1.0, 1.0, 1.0, 1.0, 1.0, 1.0, 1.0, 1.0, 1.0, 1.0, 1.0, 1.0, 1.0, 1.0, 1.0, 1.0, 1.0, 1.0, 1.0, 1.0, 1.0, 1.0, 1.0, 1.0, 1.0, 1.0, 1.0, 1.0, 1.0, 1.0, 1.0, 1.0, 1.0, 1.0, 1.0, 1.0, 1.0, 1.0, 1.0, 1.0, 1.0, 1.0, 1.0, 1.0, 1.0, 1.0, 1.0, 1.0, 1.0, 1.0, 1.0, 1.0, 1.0, 1.0, 1.0, 1.0, 1.0, 1.0, 1.0, 1.0, 1.0, 1.0, 1.0, 1.0, 1.0, 1.0, 1.0, 1.0, 1.0, 1.0, 1.0, 1.0, 1.0, 1.0, 1.0, 1.0, 1.0, 1.0, 1.0, 1.0, 1.0, 1.0, 1.0, 1.0, 1.0, 1.0, 1.0, 1.0, 1.0, 1.0, 1.0, 1.0, 1.0, 1.0, 1.0, 1.0, 1.0, 1.0, 1.0, 1.0, 1.0, 1.0, 1.0, 1.0, 1.0, 1.0, 1.0, 1.0, 1.0, 1.0, 1.0, 1.0, 1.0, 1.0, 1.0, 1.0, 1.0, 1.0, 1.0, 1.0, 1.0, 1.0, 1.0, 1.0, 1.0, 1.0, 1.0, 1.0, 1.0, 1.0, 1.0, 1.0, 1.0, 1.0, 1.0, 1.0, 1.0, 1.0, 1.0, 1.0, 1.0, 1.0, 1.0, 1.0, 1.0, 1.0, 1.0, 1.0, 1.0, 1.0, 1.0, 1.0, 1.0, 1.0, 1.0, 1.0, 1.0, 1.0, 1.0, 1.0, 1.0, 1.0, 1.0, 1.0, 1.0, 1.0, 1.0, 1.0, 1.0, 1.0, 1.0, 1.0, 1.0, 1.0, 1.0, 1.0, 1.0, 1.0, 1.0, 1.0, 1.0, 1.0, 1.0, 1.0, 1.0, 1.0, 1.0, 1.0, 1.0, 1.0, 1.0, 1.0, 1.0, 1.0, 1.0, 1.0, 1.0, 1.0, 1.0, 1.0, 1.0, 1.0, 1.0, 1.0, 1.0, 1.0, 1.0, 1.0, 1.0, 1.0, 1.0, 1.0, 1.0, 1.0, 1.0, 1.0, 1.0, 1.0, 1.0, 1.0, 1.0, 1.0, 1.0, 1.0, 1.0, 1.0, 1.0, 1.0, 1.0, 1.0, 1.0, 1.0, 1.0, 1.0, 1.0, 1.0, 1.0, 1.0, 1.0, 1.0, 1.0, 1.0, 1.0, 1.0, 1.0, 1.0, 1.0, 1.0, 1.0, 1.0, 1.0, 1.0, 1.0, 1.0, 1.0, 1.0, 1.0, 1.0, 1.0, 1.0, 1.0, 1.0, 1.0, 1.0, 1.0, 1.0, 1.0, 1.0, 1.0, 1.0, 1.0, 1.0, 1.0, 1.0, 1.0, 1.0, 1.0, 1.0, 1.0, 1.0, 1.0, 1.0, 1.0, 1.0, 1.0, 1.0, 1.0, 1.0, 1.0, 1.0, 1.0, 1.0, 1.0, 1.0, 1.0, 1.0, 1.0, 1.0, 1.0, 1.0, 1.0, 1.0, 1.0, 1.0, 1.0, 1.0, 1.0, 1.0, 1.0, 1.0, 1.0, 1.0, 1.0, 1.0, 1.0, 1.0, 1.0, 1.0, 1.0, 1.0, 1.0, 1.0, 1.0, 1.0, 1.0, 1.0, 1.0, 1.0, 1.0, 1.0, 1.0, 1.0, 1.0, 1.0, 1.0, 1.0, 1.0, 1.0, 1.0, 1.0, 1.0, 1.0, 1.0, 1.0, 1.0, 1.0, 1.0, 1.0, 1.0, 1.0, 1.0, 1.0, 1.0, 1.0, 1.0, 1.0, 1.0, 1.0, 1.0, 1.0, 1.0, 1.0, 1.0, 1.0, 1.0, 1.0, 1.0, 1.0, 1.0, 1.0, 1.0, 1.0, 1.0, 1.0, 1.0, 1.0, 1.0, 1.0, 1.0, 1.0, 1.0, 1.0, 1.0, 1.0, 1.0, 1.0, 1.0, 1.0, 1.0, 1.0, 1.0, 1.0, 1.0, 1.0, 1.0, 1.0, 1.0, 1.0, 1.0, 1.0, 1.0, 1.0, 1.0, 1.0, 1.0, 1.0, 1.0, 1.0, 1.0, 1.0, 1.0, 1.0, 1.0, 1.0, 1.0, 1.0, 1.0, 1.0, 1.0, 1.0, 1.0, 1.0, 1.0, 1.0, 1.0, 1.0, 1.0, 1.0, 1.0, 1.0, 1.0, 1.0, 1.0, 1.0, 1.0, 1.0, 1.0, 1.0, 1.0, 1.0, 1.0, 1.0, 1.0, 1.0, 1.0, 1.0, 1.0, 1.0, 1.0, 1.0, 1.0, 1.0, 1.0, 1.0, 1.0, 1.0, 1.0, 1.0, 1.0, 1.0, 1.0, 1.0, 1.0, 1.0, 1.0, 1.0, 1.0, 1.0, 1.0, 1.0, 1.0, 1.0, 1.0, 1.0, 1.0, 1.0, 1.0, 1.0, 1.0, 1.0, 1.0, 1.0, 1.0, 1.0, 1.0, 1.0, 1.0, 1.0, 1.0, 1.0, 1.0, 1.0, 1.0, 1.0, 1.0, 1.0, 1.0, 1.0, 1.0, 1.0, 1.0, 1.0, 1.0, 1.0, 1.0, 1.0, 1.0, 1.0, 1.0, 1.0, 1.0, 1.0, 1.0, 1.0, 1.0, 1.0, 1.0, 1.0, 1.0, 1.0, 1.0, 1.0, 1.0, 1.0, 1.0, 1.0, 1.0, 1.0, 1.0, 1.0, 1.0, 1.0, 1.0, 1.0, 1.0, 1.0, 1.0, 1.0, 1.0, 1.0, 1.0, 1.0, 1.0, 1.0, 1.0, 1.0, 1.0, 1.0, 1.0, 1.0, 1.0, 1.0, 1.0, 1.0, 1.0, 1.0, 1.0, 1.0, 1.0, 1.0, 1.0, 1.0, 1.0, 1.0, 1.0, 1.0, 1.0, 1.0, 1.0, 1.0, 1.0, 1.0, 1.0, 1.0, 1.0, 1.0, 1.0, 1.0, 1.0, 1.0, 1.0, 1.0, 1.0, 1.0, 1.0, 1.0, 1.0, 1.0, 1.0, 1.0, 1.0, 1.0, 1.0, 1.0, 1.0, 1.0, 1.0, 1.0, 1.0, 1.0, 1.0, 1.0, 1.0, 1.0, 1.0, 1.0, 1.0, 1.0, 1.0, 1.0, 1.0, 1.0, 1.0, 1.0, 1.0, 1.0, 1.0, 1.0, 1.0, 1.0, 1.0, 1.0, 1.0, 1.0, 1.0, 1.0, 1.0, 1.0, 1.0, 1.0, 1.0, 1.0, 1.0, 1.0, 1.0, 1.0, 1.0, 1.0, 1.0, 1.0, 1.0, 1.0, 1.0, 1.0, 1.0, 1.0, 1.0, 1.0, 1.0, 1.0, 1.0, 1.0, 1.0, 1.0, 1.0, 1.0, 1.0, 1.0, 1.0, 1.0, 1.0, 1.0, 1.0, 1.0, 1.0, 1.0, 1.0, 1.0, 1.0, 1.0, 1.0, 1.0, 1.0, 1.0, 1.0, 1.0, 1.0, 1.0, 1.0, 1.0, 1.0, 1.0, 1.0, 1.0, 1.0, 1.0, 1.0, 1.0, 1.0, 1.0, 1.0, 1.0, 1.0, 1.0, 1.0, 1.0, 1.0, 1.0, 1.0, 1.0, 1.0, 1.0, 1.0, 1.0, 1.0, 1.0, 1.0, 1.0, 1.0, 1.0, 1.0, 1.0, 1.0, 1.0, 1.0, 1.0, 1.0, 1.0, 1.0, 1.0, 1.0, 1.0, 1.0, 1.0, 1.0, 1.0, 1.0, 1.0, 1.0, 1.0, 1.0, 1.0, 1.0, 1.0, 1.0, 1.0, 1.0, 1.0, 1.0, 1.0, 1.0, 1.0, 1.0, 1.0, 1.0, 1.0, 1.0, 1.0, 1.0, 1.0, 1.0, 1.0, 1.0, 1.0, 1.0, 1.0, 1.0, 1.0, 1.0, 1.0, 1.0, 1.0, 1.0, 1.0, 1.0, 1.0, 1.0, 1.0, 1.0, 1.0, 1.0, 1.0, 1.0, 1.0, 1.0, 1.0, 1.0, 1.0, 1.0, 1.0, 1.0, 1.0, 1.0, 1.0, 1.0, 1.0, 1.0, 1.0, 1.0, 1.0, 1.0, 1.0, 1.0, 1.0, 1.0, 1.0, 1.0, 1.0, 1.0, 1.0, 1.0, 1.0, 1.0, 1.0, 1.0, 1.0, 1.0, 1.0, 1.0, 1.0, 1.0, 1.0, 1.0, 1.0, 1.0, 1.0, 1.0, 1.0, 1.0, 1.0, 1.0, 1.0, 1.0, 1.0, 1.0, 1.0, 1.0, 1.0, 1.0, 1.0, 1.0, 1.0, 1.0, 1.0, 1.0, 1.0, 1.0, 1.0, 1.0, 1.0, 1.0, 1.0, 1.0, 1.0, 1.0, 1.0, 1.0, 1.0, 1.0, 1.0, 1.0, 1.0, 1.0, 1.0, 1.0, 1.0, 1.0, 1.0, 1.0, 1.0, 1.0, 1.0, 1.0, 1.0, 1.0, 1.0, 1.0, 1.0, 1.0, 1.0, 1.0, 1.0, 1.0, 1.0, 1.0, 1.0, 1.0, 1.0, 1.0, 1.0, 1.0, 1.0, 1.0, 1.0, 1.0, 1.0, 1.0, 1.0, 1.0, 1.0, 1.0, 1.0, 1.0, 1.0, 1.0, 1.0, 1.0, 1.0, 1.0, 1.0, 1.0, 1.0, 1.0, 1.0, 1.0, 1.0, 1.0, 1.0, 1.0, 1.0, 1.0, 1.0, 1.0, 1.0, 1.0, 1.0, 1.0, 1.0, 1.0, 1.0, 1.0, 1.0, 1.0, 1.0, 1.0, 1.0, 1.0, 1.0, 1.0, 1.0, 1.0, 1.0, 1.0, 1.0, 1.0, 1.0, 1.0, 1.0, 1.0, 1.0, 1.0, 1.0, 1.0, 1.0, 1.0, 1.0, 1.0, 1.0, 1.0, 1.0, 1.0, 1.0, 1.0, 1.0, 1.0, 1.0, 1.0, 1.0, 1.0, 1.0, 1.0, 1.0, 1.0, 1.0, 1.0, 1.0, 1.0, 1.0, 1.0, 1.0, 1.0, 1.0, 1.0, 1.0, 1.0, 1.0, 1.0, 1.0, 1.0, 1.0, 1.0, 1.0, 1.0, 1.0, 1.0, 1.0, 1.0, 1.0, 1.0, 1.0, 1.0, 1.0, 1.0, 1.0, 1.0, 1.0, 1.0, 1.0, 1.0, 1.0, 1.0, 1.0, 1.0, 1.0, 1.0, 1.0, 1.0, 1.0, 1.0, 1.0, 1.0, 1.0, 1.0, 1.0, 1.0, 1.0, 1.0, 1.0, 1.0, 1.0, 1.0, 1.0, 1.0, 1.0, 1.0, 1.0, 1.0, 1.0, 1.0, 1.0, 1.0, 1.0, 1.0, 1.0, 1.0, 1.0, 1.0, 1.0, 1.0, 1.0, 1.0, 1.0, 1.0, 1.0, 1.0, 1.0, 1.0, 1.0, 1.0, 1.0, 1.0, 1.0, 1.0, 1.0, 1.0, 1.0, 1.0, 1.0, 1.0, 1.0, 1.0, 1.0, 1.0, 1.0, 1.0, 1.0, 1.0, 1.0, 1.0, 1.0, 1.0, 1.0, 1.0, 1.0, 1.0, 1.0, 1.0, 1.0, 1.0, 1.0, 1.0, 1.0, 1.0, 1.0, 1.0, 1.0, 1.0, 1.0, 1.0, 1.0, 1.0, 1.0, 1.0, 1.0, 1.0, 1.0, 1.0, 1.0, 1.0, 1.0, 1.0, 1.0, 1.0, 1.0, 1.0, 1.0, 1.0, 1.0, 1.0, 1.0, 1.0, 1.0, 1.0, 1.0, 1.0, 1.0, 1.0, 1.0, 1.0, 1.0, 1.0, 1.0, 1.0, 1.0, 1.0, 1.0, 1.0, 1.0, 1.0, 1.0, 1.0, 1.0, 1.0, 1.0, 1.0, 1.0, 1.0, 1.0, 1.0, 1.0, 1.0, 1.0, 1.0, 1.0, 1.0, 1.0, 1.0, 1.0, 1.0, 1.0, 1.0, 1.0, 1.0, 1.0, 1.0, 1.0, 1.0, 1.0, 1.0, 1.0, 1.0, 1.0, 1.0, 1.0, 1.0, 1.0, 1.0, 1.0, 1.0, 1.0, 1.0, 1.0, 1.0, 1.0, 1.0, 1.0, 1.0, 1.0, 1.0, 1.0, 1.0, 1.0, 1.0, 1.0, 1.0, 1.0, 1.0, 1.0, 1.0, 1.0, 1.0, 1.0, 1.0, 1.0, 1.0, 1.0, 1.0, 1.0, 1.0, 1.0, 1.0, 1.0, 1.0, 1.0, 1.0, 1.0, 1.0, 1.0, 1.0, 1.0, 1.0, 1.0, 1.0, 1.0, 1.0, 1.0, 1.0, 1.0, 1.0, 1.0, 1.0, 1.0, 1.0, 1.0, 1.0, 1.0, 1.0, 1.0, 1.0, 1.0, 1.0, 1.0, 1.0, 1.0, 1.0, 1.0, 1.0, 1.0, 1.0, 1.0, 1.0, 1.0, 1.0, 1.0, 1.0, 1.0, 1.0, 1.0, 1.0, 1.0, 1.0, 1.0, 1.0, 1.0, 1.0, 1.0, 1.0, 1.0, 1.0, 1.0, 1.0, 1.0, 1.0, 1.0, 1.0, 1.0, 1.0, 1.0, 1.0, 1.0, 1.0, 1.0, 1.0, 1.0, 1.0, 1.0, 1.0, 1.0, 1.0, 1.0, 1.0, 1.0, 1.0, 1.0, 1.0, 1.0, 1.0, 1.0, 1.0, 1.0, 1.0, 1.0, 1.0, 1.0, 1.0, 1.0, 1.0, 1.0, 1.0, 1.0, 1.0, 1.0, 1.0, 1.0, 1.0, 1.0, 1.0, 1.0, 1.0, 1.0, 1.0, 1.0, 1.0, 1.0, 1.0, 1.0, 1.0, 1.0, 1.0, 1.0, 1.0, 1.0, 1.0, 1.0, 1.0, 1.0, 1.0, 1.0, 1.0, 1.0, 1.0, 1.0, 1.0, 1.0, 1.0, 1.0, 1.0, 1.0, 1.0, 1.0, 1.0, 1.0, 1.0, 1.0, 1.0, 1.0, 1.0, 1.0, 1.0, 1.0, 1.0, 1.0, 1.0, 1.0, 1.0, 1.0, 1.0, 1.0, 1.0, 1.0, 1.0, 1.0, 1.0, 1.0, 1.0, 1.0, 1.0, 1.0, 1.0, 1.0, 1.0, 1.0, 1.0, 1.0, 1.0, 1.0, 1.0, 1.0, 1.0, 1.0, 1.0, 1.0, 1.0, 1.0, 1.0, 1.0, 1.0, 1.0, 1.0, 1.0, 1.0, 1.0, 1.0, 1.0, 1.0, 1.0, 1.0, 1.0, 1.0, 1.0, 1.0, 1.0, 1.0, 1.0, 1.0, 1.0, 1.0, 1.0, 1.0, 1.0, 1.0, 1.0, 1.0, 1.0, 1.0, 1.0, 1.0, 1.0, 1.0, 1.0, 1.0, 1.0, 1.0, 1.0, 1.0, 1.0, 1.0, 1.0, 1.0, 1.0, 1.0, 1.0, 1.0, 1.0, 1.0, 1.0, 1.0, 1.0, 1.0, 1.0, 1.0, 1.0, 1.0, 1.0, 1.0, 1.0, 1.0, 1.0, 1.0, 1.0, 1.0, 1.0, 1.0, 1.0, 1.0, 1.0, 1.0, 1.0, 1.0, 1.0, 1.0, 1.0, 1.0, 1.0, 1.0, 1.0, 1.0, 1.0, 1.0, 1.0, 1.0, 1.0, 1.0, 1.0, 1.0, 1.0, 1.0, 1.0, 1.0, 1.0, 1.0, 1.0, 1.0, 1.0, 1.0, 1.0, 1.0, 1.0, 1.0, 1.0, 1.0, 1.0, 1.0, 1.0, 1.0, 1.0, 1.0, 1.0, 1.0, 1.0, 1.0, 1.0, 1.0, 1.0, 1.0, 1.0, 1.0, 1.0, 1.0, 1.0, 1.0, 1.0, 1.0, 1.0, 1.0, 1.0, 1.0, 1.0, 1.0, 1.0, 1.0, 1.0, 1.0, 1.0, 1.0, 1.0, 1.0, 1.0, 1.0, 1.0, 1.0, 1.0, 1.0, 1.0, 1.0, 1.0, 1.0, 1.0, 1.0, 1.0, 1.0, 1.0, 1.0, 1.0, 1.0, 1.0, 1.0, 1.0, 1.0, 1.0, 1.0, 1.0, 1.0, 1.0, 1.0, 1.0, 1.0, 1.0, 1.0, 1.0, 1.0, 1.0, 1.0, 1.0, 1.0, 1.0, 1.0, 1.0, 1.0, 1.0, 1.0, 1.0, 1.0, 1.0, 1.0, 1.0, 1.0, 1.0, 1.0, 1.0, 1.0, 1.0, 1.0, 1.0, 1.0, 1.0, 1.0, 1.0, 1.0, 1.0, 1.0, 1.0, 1.0, 1.0, 1.0, 1.0, 1.0, 1.0, 1.0, 1.0, 1.0, 1.0, 1.0, 1.0, 1.0, 1.0, 1.0, 1.0, 1.0, 1.0, 1.0, 1.0, 1.0, 1.0, 1.0, 1.0, 1.0, 1.0, 1.0, 1.0, 1.0, 1.0, 1.0, 1.0, 1.0, 1.0, 1.0, 1.0, 1.0, 1.0, 1.0, 1.0, 1.0, 1.0, 1.0, 1.0, 1.0, 1.0, 1.0, 1.0, 1.0, 1.0, 1.0, 1.0, 1.0, 1.0, 1.0, 1.0, 1.0, 1.0, 1.0, 1.0, 1.0, 1.0, 1.0, 1.0, 1.0, 1.0, 1.0, 1.0, 1.0, 1.0, 1.0, 1.0, 1.0, 1.0, 1.0, 1.0, 1.0, 1.0, 1.0, 1.0, 1.0, 1.0, 1.0, 1.0, 1.0, 1.0, 1.0, 1.0, 1.0, 1.0, 1.0, 1.0, 1.0, 1.0, 1.0, 1.0, 1.0, 1.0, 1.0, 1.0, 1.0, 1.0, 1.0, 1.0, 1.0, 1.0, 1.0, 1.0, 1.0, 1.0, 1.0, 1.0, 1.0, 1.0, 1.0, 1.0, 1.0, 1.0, 1.0, 1.0, 1.0, 1.0, 1.0, 1.0, 1.0, 1.0, 1.0, 1.0, 1.0, 1.0, 1.0, 1.0, 1.0, 1.0, 1.0, 1.0, 1.0, 1.0, 1.0, 1.0, 1.0, 1.0, 1.0, 1.0, 1.0, 1.0, 1.0, 1.0, 1.0, 1.0, 1.0, 1.0, 1.0, 1.0, 1.0, 1.0, 1.0, 1.0, 1.0, 1.0, 1.0, 1.0, 1.0, 1.0, 1.0, 1.0, 1.0, 1.0, 1.0, 1.0, 1.0, 1.0, 1.0, 1.0, 1.0, 1.0, 1.0, 1.0, 1.0, 1.0, 1.0, 1.0, 1.0, 1.0, 1.0, 1.0, 1.0, 1.0, 1.0, 1.0, 1.0, 1.0, 1.0, 1.0, 1.0, 1.0, 1.0, 1.0, 1.0, 1.0, 1.0, 1.0, 1.0, 1.0, 1.0, 1.0, 1.0, 1.0, 1.0, 1.0, 1.0, 1.0, 1.0, 1.0, 1.0, 1.0, 1.0, 1.0, 1.0, 1.0, 1.0, 1.0, 1.0, 1.0, 1.0, 1.0, 1.0, 1.0, 1.0, 1.0, 1.0, 1.0, 1.0, 1.0, 1.0, 1.0, 1.0, 1.0, 1.0, 1.0, 1.0, 1.0, 1.0, 1.0, 1.0, 1.0, 1.0, 1.0, 1.0, 1.0, 1.0, 1.0, 1.0, 1.0, 1.0, 1.0, 1.0, 1.0, 1.0, 1.0, 1.0, 1.0, 1.0, 1.0, 1.0, 1.0, 1.0, 1.0, 1.0, 1.0, 1.0, 1.0, 1.0, 1.0, 1.0, 1.0, 1.0, 1.0, 1.0, 1.0, 1.0, 1.0, 1.0, 1.0, 1.0, 1.0, 1.0, 1.0, 1.0, 1.0, 1.0, 1.0, 1.0, 1.0, 1.0, 1.0, 1.0, 1.0, 1.0, 1.0, 1.0, 1.0, 1.0, 1.0, 1.0, 1.0, 1.0, 1.0, 1.0, 1.0, 1.0, 1.0, 1.0, 1.0, 1.0, 1.0, 1.0, 1.0, 1.0, 1.0, 1.0, 1.0, 1.0, 1.0, 1.0, 1.0, 1.0, 1.0, 1.0, 1.0, 1.0, 1.0, 1.0, 1.0, 1.0, 1.0, 1.0, 1.0, 1.0, 1.0, 1.0, 1.0, 1.0, 1.0, 1.0, 1.0, 1.0, 1.0, 1.0, 1.0, 1.0, 1.0, 1.0, 1.0, 1.0, 1.0, 1.0, 1.0, 1.0, 1.0, 1.0, 1.0, 1.0, 1.0, 1.0, 1.0, 1.0, 1.0, 1.0, 1.0, 1.0, 1.0, 1.0, 1.0, 1.0, 1.0, 1.0, 1.0, 1.0, 1.0, 1.0, 1.0, 1.0, 1.0, 1.0, 1.0, 1.0, 1.0, 1.0, 1.0, 1.0, 1.0, 1.0, 1.0, 1.0, 1.0, 1.0, 1.0, 1.0, 1.0, 1.0, 1.0, 1.0, 1.0, 1.0, 1.0, 1.0, 1.0, 1.0, 1.0, 1.0, 1.0, 1.0, 1.0, 1.0, 1.0, 1.0, 1.0, 1.0, 1.0, 1.0, 1.0, 1.0, 1.0, 1.0, 1.0, 1.0, 1.0, 1.0, 1.0, 1.0, 1.0, 1.0, 1.0, 1.0, 1.0, 1.0, 1.0, 1.0, 1.0, 1.0, 1.0, 1.0, 1.0, 1.0, 1.0, 1.0, 1.0, 1.0, 1.0, 1.0, 1.0, 1.0, 1.0, 1.0, 1.0, 1.0, 1.0, 1.0, 1.0, 1.0, 1.0, 1.0, 1.0, 1.0, 1.0, 1.0, 1.0, 1.0, 1.0, 1.0, 1.0, 1.0, 1.0, 1.0, 1.0, 1.0, 1.0, 1.0, 1.0, 1.0, 1.0, 1.0, 1.0, 1.0, 1.0, 1.0, 1.0, 1.0, 1.0, 1.0, 1.0, 1.0, 1.0, 1.0, 1.0, 1.0, 1.0, 1.0, 1.0, 1.0, 1.0, 1.0, 1.0, 1.0, 1.0, 1.0, 1.0, 1.0, 1.0, 1.0, 1.0, 1.0, 1.0, 1.0, 1.0, 1.0, 1.0, 1.0, 1.0, 1.0, 1.0, 1.0, 1.0, 1.0, 1.0, 1.0, 1.0, 1.0, 1.0, 1.0, 1.0, 1.0, 1.0, 1.0, 1.0, 1.0, 1.0, 1.0, 1.0, 1.0, 1.0, 1.0, 1.0, 1.0, 1.0, 1.0, 1.0, 1.0, 1.0, 1.0, 1.0, 1.0, 1.0, 1.0, 1.0, 1.0, 1.0, 1.0, 1.0, 1.0, 1.0, 1.0, 1.0, 1.0, 1.0, 1.0, 1.0, 1.0, 1.0, 1.0, 1.0, 1.0, 1.0, 1.0, 1.0, 1.0, 1.0, 1.0, 1.0, 1.0, 1.0, 1.0, 1.0, 1.0, 1.0, 1.0, 1.0, 1.0, 1.0, 1.0, 1.0, 1.0, 1.0, 1.0, 1.0, 1.0, 1.0, 1.0, 1.0, 1.0, 1.0, 1.0, 1.0, 1.0, 1.0, 1.0, 1.0, 1.0, 1.0, 1.0, 1.0, 1.0, 1.0, 1.0, 1.0, 1.0, 1.0, 1.0, 1.0, 1.0, 1.0, 1.0, 1.0, 1.0, 1.0, 1.0, 1.0, 1.0, 1.0, 1.0, 1.0, 1.0, 1.0, 1.0, 1.0, 1.0, 1.0, 1.0, 1.0, 1.0, 1.0, 1.0, 1.0, 1.0, 1.0, 1.0, 1.0, 1.0, 1.0, 1.0, 1.0, 1.0, 1.0, 1.0, 1.0, 1.0, 1.0, 1.0, 1.0, 1.0, 1.0, 1.0, 1.0, 1.0, 1.0, 1.0, 1.0, 1.0, 1.0, 1.0, 1.0, 1.0, 1.0, 1.0, 1.0, 1.0, 1.0, 1.0, 1.0, 1.0, 1.0, 1.0, 1.0, 1.0, 1.0, 1.0, 1.0, 1.0, 1.0, 1.0, 1.0, 1.0, 1.0, 1.0, 1.0, 1.0, 1.0, 1.0, 1.0, 1.0, 1.0, 1.0, 1.0, 1.0, 1.0, 1.0, 1.0, 1.0, 1.0, 1.0, 1.0, 1.0, 1.0, 1.0, 1.0, 1.0, 1.0, 1.0, 1.0, 1.0, 1.0, 1.0, 1.0, 1.0, 1.0, 1.0, 1.0, 1.0, 1.0, 1.0, 1.0, 1.0, 1.0, 1.0, 1.0, 1.0, 1.0, 1.0, 1.0, 1.0, 1.0, 1.0, 1.0, 1.0, 1.0, 1.0, 1.0, 1.0, 1.0, 1.0, 1.0, 1.0, 1.0, 1.0, 1.0, 1.0, 1.0, 1.0, 1.0, 1.0, 1.0, 1.0, 1.0, 1.0, 1.0, 1.0, 1.0, 1.0, 1.0, 1.0, 1.0, 1.0, 1.0, 1.0, 1.0, 1.0, 1.0, 1.0, 1.0, 1.0, 1.0, 1.0, 1.0, 1.0, 1.0, 1.0, 1.0, 1.0, 1.0, 1.0, 1.0, 1.0, 1.0, 1.0, 1.0, 1.0, 1.0, 1.0, 1.0, 1.0, 1.0, 1.0, 1.0, 1.0, 1.0, 1.0, 1.0, 1.0, 1.0, 1.0, 1.0, 1.0, 1.0, 1.0, 1.0, 1.0, 1.0, 1.0, 1.0, 1.0, 1.0, 1.0, 1.0, 1.0, 1.0, 1.0, 1.0, 1.0, 1.0, 1.0, 1.0, 1.0, 1.0, 1.0, 1.0, 1.0, 1.0, 1.0, 1.0, 1.0, 1.0, 1.0, 1.0, 1.0, 1.0, 1.0, 1.0, 1.0, 1.0, 1.0, 1.0, 1.0, 1.0, 1.0, 1.0, 1.0, 1.0, 1.0, 1.0, 1.0, 1.0, 1.0, 1.0, 1.0, 1.0, 1.0, 1.0, 1.0, 1.0, 1.0, 1.0, 1.0, 1.0, 1.0, 1.0, 1.0, 1.0, 1.0, 1.0, 1.0, 1.0, 1.0, 1.0, 1.0, 1.0, 1.0, 1.0, 1.0, 1.0, 1.0, 1.0, 1.0, 1.0, 1.0, 1.0, 1.0, 1.0, 1.0, 1.0, 1.0, 1.0, 1.0, 1.0, 1.0, 1.0, 1.0, 1.0, 1.0, 1.0, 1.0, 1.0, 1.0, 1.0, 1.0, 1.0, 1.0, 1.0, 1.0, 1.0, 1.0, 1.0, 1.0, 1.0, 1.0, 1.0, 1.0, 1.0, 1.0, 1.0, 1.0, 1.0, 1.0, 1.0, 1.0, 1.0, 1.0, 1.0, 1.0, 1.0, 1.0, 1.0, 1.0, 1.0, 1.0, 1.0, 1.0, 1.0, 1.0, 1.0, 1.0, 1.0, 1.0, 1.0, 1.0, 1.0, 1.0, 1.0, 1.0, 1.0, 1.0, 1.0, 1.0, 1.0, 1.0, 1.0, 1.0, 1.0, 1.0, 1.0, 1.0, 1.0, 1.0, 1.0, 1.0, 1.0, 1.0, 1.0, 1.0, 1.0, 1.0, 1.0, 1.0, 1.0, 1.0, 1.0, 1.0, 1.0, 1.0, 1.0, 1.0, 1.0, 1.0, 1.0, 1.0, 1.0, 1.0, 1.0, 1.0, 1.0, 1.0, 1.0, 1.0, 1.0, 1.0, 1.0, 1.0, 1.0, 1.0, 1.0, 1.0, 1.0, 1.0, 1.0, 1.0, 1.0, 1.0, 1.0, 1.0, 1.0, 1.0, 1.0, 1.0, 1.0, 1.0, 1.0, 1.0, 1.0, 1.0, 1.0, 1.0, 1.0, 1.0, 1.0, 1.0, 1.0, 1.0, 1.0, 1.0, 1.0, 1.0, 1.0, 1.0, 1.0, 1.0, 1.0, 1.0, 1.0, 1.0, 1.0, 1.0, 1.0, 1.0, 1.0, 1.0, 1.0, 1.0, 1.0, 1.0, 1.0, 1.0, 1.0, 1.0, 1.0, 1.0, 1.0, 1.0, 1.0, 1.0, 1.0, 1.0, 1.0, 1.0, 1.0, 1.0, 1.0, 1.0, 1.0, 1.0, 1.0, 1.0, 1.0, 1.0, 1.0, 1.0, 1.0, 1.0, 1.0, 1.0, 1.0, 1.0, 1.0, 1.0, 1.0, 1.0, 1.0, 1.0, 1.0, 1.0, 1.0, 1.0, 1.0, 1.0, 1.0, 1.0, 1.0, 1.0, 1.0, 1.0, 1.0, 1.0, 1.0, 1.0, 1.0, 1.0, 1.0, 1.0, 1.0, 1.0, 1.0, 1.0, 1.0, 1.0, 1.0, 1.0, 1.0, 1.0, 1.0, 1.0, 1.0, 1.0, 1.0, 1.0, 1.0, 1.0, 1.0, 1.0, 1.0, 1.0, 1.0, 1.0, 1.0, 1.0, 1.0, 1.0, 1.0, 1.0, 1.0, 1.0, 1.0, 1.0, 1.0, 1.0, 1.0, 1.0, 1.0, 1.0, 1.0, 1.0, 1.0, 1.0, 1.0, 1.0, 1.0, 1.0, 1.0, 1.0, 1.0, 1.0, 1.0, 1.0, 1.0, 1.0, 1.0, 1.0, 1.0, 1.0, 1.0, 1.0, 1.0, 1.0, 1.0, 1.0, 1.0, 1.0, 1.0, 1.0, 1.0, 1.0, 1.0, 1.0, 1.0, 1.0, 1.0, 1.0, 1.0, 1.0, 1.0, 1.0, 1.0, 1.0, 1.0, 1.0, 1.0, 1.0, 1.0, 1.0, 1.0, 1.0, 1.0, 1.0, 1.0, 1.0, 1.0, 1.0, 1.0, 1.0, 1.0, 1.0, 1.0, 1.0, 1.0, 1.0, 1.0, 1.0, 1.0, 1.0, 1.0, 1.0, 1.0, 1.0, 1.0, 1.0, 1.0, 1.0, 1.0, 1.0, 1.0, 1.0, 1.0, 1.0, 1.0, 1.0, 1.0, 1.0, 1.0, 1.0, 1.0, 1.0, 1.0, 1.0, 1.0, 1.0, 1.0, 1.0, 1.0, 1.0, 1.0, 1.0, 1.0, 1.0, 1.0, 1.0, 1.0, 1.0, 1.0, 1.0, 1.0, 1.0, 1.0, 1.0, 1.0, 1.0, 1.0, 1.0, 1.0, 1.0, 1.0, 1.0, 1.0, 1.0, 1.0, 1.0, 1.0, 1.0, 1.0, 1.0, 1.0, 1.0, 1.0, 1.0, 1.0, 1.0, 1.0, 1.0, 1.0, 1.0, 1.0, 1.0, 1.0, 1.0, 1.0, 1.0, 1.0, 1.0, 1.0, 1.0, 1.0, 1.0, 1.0, 1.0, 1.0, 1.0, 1.0, 1.0, 1.0, 1.0, 1.0, 1.0, 1.0, 1.0, 1.0, 1.0, 1.0, 1.0, 1.0, 1.0, 1.0, 1.0, 1.0, 1.0, 1.0, 1.0, 1.0, 1.0, 1.0, 1.0, 1.0, 1.0, 1.0, 1.0, 1.0, 1.0, 1.0, 1.0, 1.0, 1.0, 1.0, 1.0, 1.0, 1.0, 1.0, 1.0, 1.0, 1.0, 1.0, 1.0, 1.0, 1.0, 1.0, 1.0, 1.0, 1.0, 1.0, 1.0, 1.0, 1.0, 1.0, 1.0, 1.0, 1.0, 1.0, 1.0, 1.0, 1.0, 1.0, 1.0, 1.0, 1.0, 1.0, 1.0, 1.0, 1.0, 1.0, 1.0, 1.0, 1.0, 1.0, 1.0, 1.0, 1.0, 1.0, 1.0, 1.0, 1.0, 1.0, 1.0, 1.0, 1.0, 1.0, 1.0, 1.0, 1.0, 1.0, 1.0, 1.0, 1.0, 1.0, 1.0, 1.0, 1.0, 1.0, 1.0, 1.0, 1.0, 1.0, 1.0, 1.0, 1.0, 1.0, 1.0, 1.0, 1.0, 1.0, 1.0, 1.0, 1.0, 1.0, 1.0, 1.0, 1.0, 1.0, 1.0, 1.0, 1.0, 1.0, 1.0, 1.0, 1.0, 1.0, 1.0, 1.0, 1.0, 1.0, 1.0, 1.0, 1.0, 1.0, 1.0, 1.0, 1.0, 1.0, 1.0, 1.0, 1.0, 1.0, 1.0, 1.0, 1.0, 1.0, 1.0, 1.0, 1.0, 1.0, 1.0, 1.0, 1.0, 1.0, 1.0, 1.0, 1.0, 1.0, 1.0, 1.0, 1.0, 1.0, 1.0, 1.0, 1.0, 1.0, 1.0, 1.0, 1.0, 1.0, 1.0, 1.0, 1.0, 1.0, 1.0, 1.0, 1.0, 1.0, 1.0, 1.0, 1.0, 1.0, 1.0, 1.0, 1.0, 1.0, 1.0, 1.0, 1.0, 1.0, 1.0, 1.0, 1.0, 1.0, 1.0, 1.0, 1.0, 1.0, 1.0, 1.0, 1.0, 1.0, 1.0, 1.0, 1.0, 1.0, 1.0, 1.0, 1.0, 1.0, 1.0, 1.0, 1.0, 1.0, 1.0, 1.0, 1.0, 1.0, 1.0, 1.0, 1.0, 1.0, 1.0, 1.0, 1.0, 1.0, 1.0, 1.0, 1.0, 1.0, 1.0, 1.0, 1.0, 1.0, 1.0, 1.0, 1.0, 1.0, 1.0, 1.0, 1.0, 1.0, 1.0, 1.0, 1.0, 1.0, 1.0, 1.0, 1.0, 1.0, 1.0, 1.0, 1.0, 1.0, 1.0, 1.0, 1.0, 1.0, 1.0, 1.0, 1.0, 1.0, 1.0, 1.0, 1.0, 1.0, 1.0, 1.0, 1.0, 1.0, 1.0, 1.0, 1.0, 1.0, 1.0, 1.0, 1.0, 1.0, 1.0, 1.0, 1.0, 1.0, 1.0, 1.0, 1.0, 1.0, 1.0, 1.0, 1.0, 1.0, 1.0, 1.0, 1.0, 1.0, 1.0, 1.0, 1.0, 1.0, 1.0, 1.0, 1.0, 1.0, 1.0, 1.0, 1.0, 1.0, 1.0, 1.0, 1.0, 1.0, 1.0, 1.0, 1.0, 1.0, 1.0, 1.0, 1.0, 1.0, 1.0, 1.0, 1.0, 1.0, 1.0, 1.0, 1.0, 1.0, 1.0, 1.0, 1.0, 1.0, 1.0, 1.0, 1.0, 1.0, 1.0, 1.0, 1.0, 1.0, 1.0, 1.0, 1.0, 1.0, 1.0, 1.0, 1.0, 1.0, 1.0, 1.0, 1.0, 1.0, 1.0, 1.0, 1.0, 1.0, 1.0, 1.0, 1.0, 1.0, 1.0, 1.0, 1.0, 1.0, 1.0, 1.0, 1.0, 1.0, 1.0, 1.0, 1.0, 1.0, 1.0, 1.0, 1.0, 1.0, 1.0, 1.0, 1.0, 1.0, 1.0, 1.0, 1.0, 1.0, 1.0, 1.0, 1.0, 1.0, 1.0, 1.0, 1.0, 1.0, 1.0, 1.0, 1.0, 1.0, 1.0, 1.0, 1.0, 1.0, 1.0, 1.0, 1.0, 1.0, 1.0, 1.0, 1.0, 1.0, 1.0, 1.0, 1.0, 1.0, 1.0, 1.0, 1.0, 1.0, 1.0, 1.0, 1.0, 1.0, 1.0, 1.0, 1.0, 1.0, 1.0, 1.0, 1.0, 1.0, 1.0, 1.0, 1.0, 1.0, 1.0, 1.0, 1.0, 1.0, 1.0, 1.0, 1.0, 1.0, 1.0, 1.0, 1.0, 1.0, 1.0, 1.0, 1.0, 1.0, 1.0, 1.0, 1.0, 1.0, 1.0, 1.0, 1.0, 1.0, 1.0, 1.0, 1.0, 1.0, 1.0, 1.0, 1.0, 1.0, 1.0, 1.0, 1.0, 1.0, 1.0, 1.0, 1.0, 1.0, 1.0, 1.0, 1.0, 1.0, 1.0, 1.0, 1.0, 1.0, 1.0, 1.0, 1.0, 1.0, 1.0, 1.0, 1.0, 1.0, 1.0, 1.0, 1.0, 1.0, 1.0, 1.0, 1.0, 1.0, 1.0, 1.0, 1.0, 1.0, 1.0, 1.0, 1.0, 1.0, 1.0, 1.0, 1.0, 1.0, 1.0, 1.0, 1.0, 1.0, 1.0, 1.0, 1.0, 1.0, 1.0, 1.0, 1.0, 1.0, 1.0, 1.0, 1.0, 1.0, 1.0, 1.0, 1.0, 1.0, 1.0, 1.0, 1.0, 1.0, 1.0, 1.0, 1.0, 1.0, 1.0, 1.0, 1.0, 1.0, 1.0, 1.0, 1.0, 1.0, 1.0, 1.0, 1.0, 1.0, 1.0, 1.0, 1.0, 1.0, 1.0, 1.0, 1.0, 1.0, 1.0, 1.0, 1.0, 1.0, 1.0, 1.0, 1.0, 1.0, 1.0, 1.0, 1.0, 1.0, 1.0, 1.0, 1.0, 1.0, 1.0, 1.0, 1.0, 1.0, 1.0, 1.0, 1.0, 1.0, 1.0, 1.0, 1.0, 1.0, 1.0, 1.0, 1.0, 1.0, 1.0, 1.0, 1.0, 1.0, 1.0, 1.0, 1.0, 1.0, 1.0, 1.0, 1.0, 1.0, 1.0, 1.0, 1.0, 1.0, 1.0, 1.0, 1.0, 1.0, 1.0])
me_cylinder_002.materials.append(mat_material)
me_cylinder_002.update()

# ---- objects
ob_regular_panoramic = bpy.data.objects.new('regular-panoramic', None)
ob_regular_panoramic_orientation = bpy.data.objects.new('regular-panoramic_Orientation', cam_regular_panoramic)
ob_insect_eye_spherical_projector = bpy.data.objects.new('insect-eye-spherical-projector', None)
ob_insect_eye_spherical_projector_orientation = bpy.data.objects.new('insect-eye-spherical-projector_Orientation', cam_insect_eye_spherical_projector)
ob_insect_eye_spherical_projector_ids = bpy.data.objects.new('insect-eye-spherical-projector-ids', None)
ob_insect_eye_spherical_projector_ids_orientation = bpy.data.objects.new('insect-eye-spherical-projector-ids_Orientation', cam_insect_eye_spherical_projector_ids)
ob_insect_eye_fast_vector = bpy.data.objects.new('insect-eye-fast-vector', None)
ob_insect_eye_fast_vector_orientation = bpy.data.objects.new('insect-eye-fast-vector_Orientation', cam_insect_eye_fast_vector)
ob_cylinder_002 = bpy.data.objects.new('Cylinder.002', me_cylinder_002)

# ---- transforms, parenting, visibility, modifiers, constraints
ob_regular_panoramic.location = (0.0, 0.0, 0.0)
ob_regular_panoramic.rotation_mode = 'QUATERNION'
ob_regular_panoramic.rotation_quaternion = (0.7071, 0.7071, 0.0, 0.0)
ob_regular_panoramic.empty_display_size = 0.001
ob_regular_panoramic_orientation.parent = ob_regular_panoramic
ob_regular_panoramic_orientation.location = (0.0, 0.0, 0.0)
ob_regular_panoramic_orientation.rotation_mode = 'QUATERNION'
ob_regular_panoramic_orientation.rotation_quaternion = (1.0, 0.0, 0.0, 0.0)
ob_insect_eye_spherical_projector.location = (0.0, 0.0, 0.0)
ob_insect_eye_spherical_projector.rotation_mode = 'QUATERNION'
ob_insect_eye_spherical_projector.rotation_quaternion = (0.7071, 0.7071, 0.0, 0.0)
ob_insect_eye_spherical_projector.empty_display_size = 0.001
ob_insect_eye_spherical_projector_orientation.parent = ob_insect_eye_spherical_projector
ob_insect_eye_spherical_projector_orientation.location = (0.0, 0.0, 0.0)
ob_insect_eye_spherical_projector_orientation.rotation_mode = 'QUATERNION'
ob_insect_eye_spherical_projector_orientation.rotation_quaternion = (1.0, 0.0, 0.0, 0.0)
ob_insect_eye_spherical_projector_ids.location = (0.0, 0.0, 0.0)
ob_insect_eye_spherical_projector_ids.rotation_mode = 'QUATERNION'
ob_insect_eye_spherical_projector_ids.rotation_quaternion = (0.7071, 0.7071, 0.0, 0.0)
ob_insect_eye_spherical_projector_ids.empty_display_size = 0.001
ob_insect_eye_spherical_projector_ids_orientation.parent = ob_insect_eye_spherical_projector_ids
ob_insect_eye_spherical_projector_ids_orientation.location = (0.0, 0.0, 0.0)
ob_insect_eye_spherical_projector_ids_orientation.rotation_mode = 'QUATERNION'
ob_insect_eye_spherical_projector_ids_orientation.rotation_quaternion = (1.0, 0.0, 0.0, 0.0)
ob_insect_eye_fast_vector.location = (0.0, 0.0, 0.0)
ob_insect_eye_fast_vector.rotation_mode = 'QUATERNION'
ob_insect_eye_fast_vector.rotation_quaternion = (0.7071, 0.7071, 0.0, 0.0)
ob_insect_eye_fast_vector.empty_display_size = 0.001
ob_insect_eye_fast_vector_orientation.parent = ob_insect_eye_fast_vector
ob_insect_eye_fast_vector_orientation.location = (0.0, 0.0, 0.0)
ob_insect_eye_fast_vector_orientation.rotation_mode = 'QUATERNION'
ob_insect_eye_fast_vector_orientation.rotation_quaternion = (1.0, 0.0, 0.0, 0.0)
ob_cylinder_002.location = (-238.0, -179.0, 18.29)
ob_cylinder_002.scale = (14.72, 14.72, 14.72)

# ---- collection membership
scene.collection.objects.link(ob_regular_panoramic)
scene.collection.objects.link(ob_regular_panoramic_orientation)
scene.collection.objects.link(ob_insect_eye_spherical_projector)
scene.collection.objects.link(ob_insect_eye_spherical_projector_orientation)
scene.collection.objects.link(ob_insect_eye_spherical_projector_ids)
scene.collection.objects.link(ob_insect_eye_spherical_projector_ids_orientation)
scene.collection.objects.link(ob_insect_eye_fast_vector)
scene.collection.objects.link(ob_insect_eye_fast_vector_orientation)
col_collection.objects.link(ob_cylinder_002)

# ---- scene / render settings (as saved in the file)
scene.camera = ob_insect_eye_spherical_projector_orientation
scene.frame_start = 1; scene.frame_end = 250; scene.frame_set(237)
scene.render.engine = 'CYCLES'
scene.cycles.sampling_pattern = 'TABULATED_SOBOL'
scene.cycles.bake_type = 'DIFFUSE'
scene.view_settings.view_transform = 'Filmic'
bpy.context.view_layer.update()

# ---- added for rendering (the .blend has no usable light): sun
light_auto_sun = bpy.data.lights.new('AutoSun', 'SUN')
light_auto_sun.energy = 3.0
light_auto_sun.angle = 0.0523599
ob_auto_sun = bpy.data.objects.new('AutoSun', light_auto_sun)
scene.collection.objects.link(ob_auto_sun)
ob_auto_sun.rotation_euler = (0.872665, 0.174533, 0.523599)
bpy.context.view_layer.update()
